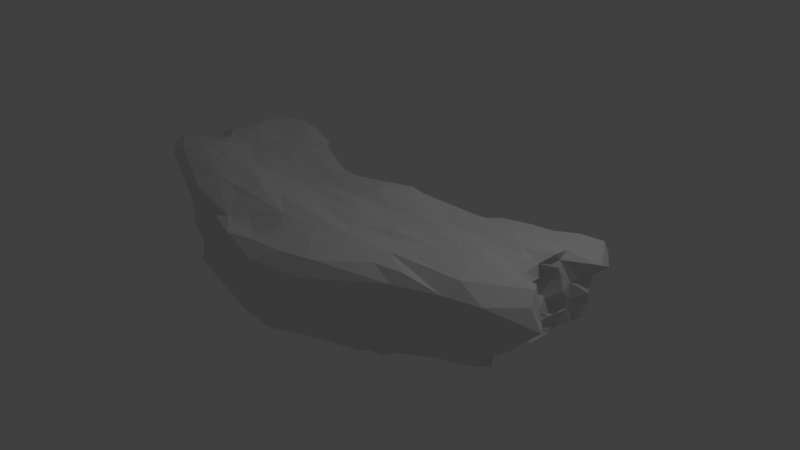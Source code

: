 # Source: Rock_3.blend  (saved by Blender 2.72.0; exported with 4.5.12 LTS)
import bpy
from mathutils import Matrix  # noqa: F401  (used for matrix-valued properties, if any)

bpy.ops.wm.read_factory_settings(use_empty=True)
scene = bpy.context.scene
scene.name = 'Scene'

# ---- collections
col_collection_1 = bpy.data.collections.new('Collection 1'); scene.collection.children.link(col_collection_1)

# ---- materials (node trees are filled in below, after node groups)
mat_rock_3 = bpy.data.materials.new('Rock 3')
mat_rock_3.alpha_threshold = 0.0
mat_rock_3.use_transparent_shadow = False
mat_rock_3.roughness = 0.5
mat_rock_3.line_color = (0.0, 0.0, 0.0, 1.0)

# ---- material node trees

# ---- world
world_world = bpy.data.worlds.new('World'); scene.world = world_world
world_world.color = (0.05088, 0.05088, 0.05088)
world_world.use_sun_shadow = False
world_world.sun_shadow_jitter_overblur = 0.0
world_world.cycles.sampling_method = 'MANUAL'
world_world.cycles.sample_map_resolution = 256

# ---- cameras
cam_camera = bpy.data.cameras.new('Camera')
cam_camera.clip_end = 100.0
cam_camera.lens = 35.0
cam_camera.sensor_width = 32.0
cam_camera.sensor_height = 18.0
cam_camera.ortho_scale = 7.314
cam_camera.dof.focus_distance = 0.0
cam_camera.dof.aperture_fstop = 128.0

# ---- lights
light_lamp = bpy.data.lights.new('Lamp', 'POINT')
light_lamp.transmission_factor = 0.0
light_lamp.cutoff_distance = 30.0
light_lamp.energy = 100.0
light_lamp.shadow_buffer_clip_start = 1.001
light_lamp.shadow_soft_size = 0.1
light_lamp.shadow_maximum_resolution = 0.006
light_lamp.use_absolute_resolution = True
light_lamp.cycles.use_multiple_importance_sampling = False

# ---- meshes
me_cube = bpy.data.meshes.new('Cube')
me_cube.from_pydata([(0.1924, -0.7028, 1.093), (0.03815, -0.8729, 1.083), (0.2054, -0.4757, 1.034), (0.08166, -0.7573, 1.065), (0.08552, -0.4311, 1.044), (0.1488, -0.2671, 1.106), (0.1353, -0.05081, 1.112), (0.02242, 0.05135, 1.041), (0.2989, -0.5903, 1.039), (0.3531, -0.7541, 1.092), (0.4381, -0.4211, 1.029), (0.2691, -0.37, 1.016), (0.4386, -0.2815, 1.03), (0.3334, -0.2113, 1.039), (0.4424, -0.03418, 1.009), (0.4325, 0.1119, 1.01), (0.5031, 0.2854, 0.9692), (0.2601, 0.1852, 1.032), (0.22, 0.09806, 1.114), (0.6927, -0.2668, 0.9897), (0.7191, -0.1017, 0.98), (0.5448, -0.3605, 1.063), (0.5584, 0.01513, 1.013), (0.5664, -0.1127, 0.9935), (0.6551, 0.2143, 1.004), (0.7053, 0.3236, 0.9609), (0.6139, 0.4784, 0.9488), (0.7178, 0.6076, 0.9315), (0.5504, 0.3846, 0.9198), (0.593, 0.3463, 0.8745), (0.9732, 0.158, 0.987), (0.8564, 0.006104, 1.001), (0.8878, -0.1064, 0.9634), (0.9089, 0.2969, 1.012), (0.9639, 0.382, 0.9427), (0.75, 0.124, 1.042), (0.9517, 0.5036, 0.9693), (0.7889, 0.5309, 0.9837), (-0.1717, -0.6795, 1.053), (-0.293, -0.5677, 0.9911), (-0.4833, -0.4881, 0.9751), (-0.6505, -0.2719, 0.9536), (-0.9195, 0.05719, 1.056), (-0.7681, -0.1094, 0.9879), (-0.03931, -0.5964, 1.072), (-0.4648, -0.3047, 0.916), (-0.3036, -0.4487, 0.9497), (-0.5717, -0.01173, 1.018), (-0.7106, 0.109, 0.9889), (-0.6746, -0.0606, 1.002), (-0.7715, 0.2433, 0.9885), (-0.9886, 0.3013, 1.028), (-0.09952, -0.3815, 0.9899), (-0.1297, -0.1671, 1.013), (-0.3307, -0.2204, 0.9154), (-0.367, 0.04282, 1.025), (-0.6117, 0.293, 0.9934), (-0.97, 0.558, 1.05), (-0.7856, 0.6433, 1.097), (-0.7961, 0.4001, 1.038), (-0.2233, -0.06498, 0.9745), (-0.2034, 0.05532, 0.9786), (-0.4571, 0.3693, 0.9827), (-0.5906, 0.4154, 1.009), (-0.7107, 0.5193, 1.044), (-0.86, 0.7758, 1.029), (-0.9927, 0.7317, 0.9874), (-0.07808, -0.9959, 1.137), (-0.07772, -1.207, 1.148), (-0.1009, -1.329, 1.162), (-0.235, -1.407, 1.137), (-0.1478, -1.584, 1.052), (-0.08643, -1.653, 0.9978), (-0.2725, -1.471, 1.088), (-0.09021, -1.839, 0.9526), (-0.1904, -1.749, 0.9573), (-0.2859, -0.7867, 1.108), (-0.4018, -0.7082, 1.039), (-0.3379, -0.9496, 1.162), (-0.3711, -1.072, 1.221), (-0.1983, -1.033, 1.154), (-0.5027, -1.183, 1.205), (-0.3623, -1.674, 0.984), (-0.3187, -1.59, 1.047), (-0.4459, -1.401, 1.164), (-0.5024, -1.615, 1.039), (-0.6021, -0.5625, 0.9704), (-0.7078, -0.4427, 0.9754), (-0.6913, -0.6801, 1.048), (-0.4971, -0.8452, 1.151), (-0.6683, -0.8816, 1.169), (-0.5486, -1.068, 1.175), (-0.5251, -1.343, 1.172), (-0.7716, -1.088, 1.165), (-0.7866, -1.294, 1.106), (-0.6144, -1.482, 1.064), (-0.8277, -0.2398, 0.9515), (-0.8365, -0.5086, 1.047), (-0.9614, -0.5467, 1.024), (-1.004, -0.6576, 1.02), (-0.8297, -0.7439, 1.11), (-1.044, -0.8725, 1.102), (-0.8332, -0.8739, 1.152), (-0.7605, -0.9768, 1.138), (-0.9138, -1.114, 1.089), (-0.9855, -1.112, 1.021), (0.07811, -1.035, 1.097), (0.2093, -1.051, 1.085), (0.328, -0.965, 1.101), (0.4406, -0.6554, 1.076), (0.481, -0.8353, 1.116), (0.6558, -0.5157, 1.082), (0.6171, -0.6607, 1.07), (0.7581, -0.397, 1.075), (0.8118, -0.2607, 1.003), (0.9732, -0.1724, 0.9809), (0.1038, -1.263, 1.18), (0.07227, -1.474, 1.139), (0.3958, -1.045, 1.102), (0.3204, -1.078, 1.084), (0.3827, -1.297, 1.159), (0.6702, -0.7573, 1.076), (0.488, -0.9405, 1.072), (0.7252, -0.5939, 1.085), (0.9848, -0.4892, 1.027), (0.9693, -0.3304, 0.946), (0.1198, -1.616, 1.08), (-0.0007792, -1.765, 0.9649), (0.6689, -0.8932, 1.102), (0.544, -1.085, 1.103), (0.8692, -0.6378, 1.134), (0.1187, -1.829, 1.028), (0.06163, -1.94, 0.9961), (0.2877, -1.599, 1.12), (0.3899, -1.806, 1.039), (0.412, -1.418, 1.128), (0.5902, -1.43, 1.074), (0.5835, -1.208, 1.111), (0.7106, -1.35, 1.062), (0.8581, -0.8631, 1.131), (0.9023, -1.1, 1.097), (0.6833, -1.075, 1.09), (0.9971, -0.9204, 1.09), (0.9646, 0.1098, 0.2241), (0.9666, 0.211, 0.1009), (0.9441, 0.1175, 0.4383), (0.9514, 0.2226, 0.2895), (1.002, 0.225, 0.5293), (0.8776, 0.02127, 0.63), (0.9873, 0.2347, 0.6662), (0.9744, 0.2107, 0.8025), (0.8842, 0.03453, 0.7596), (1.006, 0.3417, 0.1194), (0.9542, 0.3604, -0.00123), (0.9997, 0.3245, 0.2694), (1.0, 0.3289, 0.4011), (1.058, 0.4576, 0.4877), (1.034, 0.4314, 0.6987), (1.0, 0.3441, 0.604), (0.9655, 0.2636, 0.87), (1.077, 0.5101, 0.8349), (1.037, 0.5768, 0.1668), (1.011, 0.6479, 0.354), (1.035, 0.5496, 0.3865), (1.041, 0.5863, 0.6374), (0.9807, 0.7534, 0.528), (0.9369, 0.6896, 0.9327), (1.07, 0.6194, 0.7733), (0.9485, 0.8655, 0.163), (0.993, 0.7543, 0.2286), (0.9487, 0.9026, 0.4619), (0.9787, 0.7347, 0.3892), (1.069, 0.7677, 0.7033), (0.957, 0.8944, 0.5763), (1.007, 0.899, 0.903), (1.02, 0.9387, 0.7752), (0.97, -0.1139, 0.2191), (0.9336, -0.03439, 0.08272), (0.9291, -0.1953, 0.1373), (0.9572, -0.1403, -0.01257), (0.9029, -0.417, 0.1535), (0.9018, -0.3258, -0.004808), (0.8991, -0.4337, -0.008003), (0.9508, -0.6974, 0.1547), (0.8939, -0.5216, 0.2393), (0.9057, -0.9117, -0.001393), (0.9491, -0.933, 0.1879), (0.9608, -0.7746, 0.004079), (1.014, -0.7805, 0.2651), (0.9541, -0.1348, 0.3295), (0.9634, -0.0427, 0.3611), (0.9328, -0.2232, 0.4912), (0.896, -0.4071, 0.3431), (0.8919, -0.2882, 0.3008), (0.958, -0.6211, 0.4468), (1.067, -0.8504, 0.3813), (0.9677, -1.019, 0.3451), (0.9188, -0.1109, 0.6588), (0.9588, -0.1237, 0.5317), (0.9466, -0.2814, 0.5778), (0.9178, -0.2766, 0.7061), (0.9918, -0.4324, 0.5672), (1.039, -0.667, 0.581), (0.9972, -0.5101, 0.6781), (1.137, -0.9272, 0.6045), (1.196, -0.8411, 0.751), (0.9925, -0.1873, 0.8572), (0.9421, -0.01967, 0.9073), (0.9159, -0.04057, 0.814), (0.9959, -0.343, 0.8665), (1.045, -0.505, 0.8374), (1.083, -0.5517, 1.037), (1.115, -0.6822, 1.07), (1.164, -0.7228, 0.7403), (1.139, -0.827, 0.9657), (0.09943, -1.934, 0.1515), (0.1643, -1.964, -0.008062), (0.0628, -2.025, 0.3691), (0.1128, -1.937, 0.2966), (-0.00848, -2.046, 0.5187), (0.17, -2.068, 0.6058), (0.2925, -1.986, 0.7122), (0.3499, -1.949, 0.5339), (0.1295, -2.069, 0.8599), (0.247, -1.896, 1.019), (0.4015, -1.728, 0.1274), (0.3734, -1.836, 0.2086), (0.3063, -1.785, -0.0005769), (0.4434, -1.648, 0.002955), (0.4261, -1.748, 0.4156), (0.2833, -1.891, 0.3669), (0.5135, -1.638, 0.3329), (0.415, -1.796, 0.5873), (0.5477, -1.582, 0.5273), (0.5174, -1.674, 0.7392), (0.4095, -1.837, 0.721), (0.4982, -1.733, 0.8908), (0.3584, -1.944, 0.8501), (0.5537, -1.469, -0.01156), (0.6152, -1.238, 0.1456), (0.5305, -1.427, 0.2354), (0.5448, -1.524, -0.009802), (0.6342, -1.285, -0.02694), (0.5948, -1.32, 0.3932), (0.6943, -1.444, 0.708), (0.6997, -1.344, 0.6036), (0.5813, -1.563, 0.7515), (0.683, -1.457, 0.9435), (0.8715, -1.257, 0.9506), (0.7858, -1.08, 0.2184), (0.8553, -0.9961, 0.01905), (0.7907, -1.031, -0.002399), (0.9936, -1.026, 0.4777), (0.7018, -1.15, 0.3788), (0.9799, -1.112, 0.615), (0.8309, -1.201, 0.6356), (0.9467, -1.232, 0.8429), (1.021, -1.137, 0.9473), (1.06, -1.086, 0.7598), (-0.1222, -1.888, 0.09242), (-0.01302, -1.961, 0.1803), (-0.002022, -1.952, 0.001702), (-0.4771, -1.672, 0.1303), (-0.3424, -1.752, 0.2083), (-0.5163, -1.651, -0.000543), (-0.5768, -1.461, 0.008654), (-0.6933, -1.421, 0.2847), (-0.6154, -1.363, -0.001928), (-0.8308, -1.158, 0.1593), (-0.7952, -1.145, 0.004795), (-0.9237, -1.016, 0.005132), (-0.02561, -2.03, 0.3631), (-0.235, -1.882, 0.2983), (-0.5275, -1.571, 0.3935), (-0.8025, -0.9771, 0.4034), (-0.7388, -1.28, 0.2691), (-0.938, -0.9551, 0.1547), (-0.02289, -2.128, 0.7019), (-0.2329, -1.916, 0.4658), (-0.4614, -1.619, 0.6035), (-0.3587, -1.701, 0.649), (-0.4011, -1.695, 0.4733), (-0.175, -1.934, 0.644), (-0.6638, -1.449, 0.5698), (-0.7457, -1.397, 0.7816), (-0.5344, -1.629, 0.7712), (-0.7481, -1.311, 0.6438), (-0.8575, -0.9956, 0.5601), (-0.7838, -1.131, 0.6617), (-0.93, -1.051, 0.6694), (-0.1996, -1.884, 0.8511), (-0.06463, -1.989, 0.9581), (-0.0679, -2.08, 0.8066), (-0.3329, -1.717, 0.8757), (-0.6513, -1.526, 0.9133), (-0.846, -1.321, 0.9489), (-1.016, -1.116, 0.9232), (-0.8706, -1.169, 0.7824), (-1.026, -0.1169, 0.1725), (-1.044, -0.09354, -0.002181), (-1.033, -0.1742, 0.0007767), (-0.9793, -0.03772, 0.2923), (-0.9449, -0.2138, 0.3747), (-0.9763, 0.02086, 0.4154), (-1.007, -0.165, 0.6345), (-1.042, -0.04918, 0.5966), (-0.9885, -0.253, 0.6204), (-1.129, -0.07543, 0.8822), (-1.01, -0.1485, 0.9964), (-1.109, -0.2159, 0.788), (-1.071, -0.3381, 0.1224), (-1.03, -0.4318, 0.2594), (-1.101, -0.3342, 0.0004014), (-0.9899, -0.2768, 0.2224), (-0.9985, -0.3575, 0.4482), (-0.9942, -0.3918, 0.6496), (-1.023, -0.4511, 0.5336), (-1.049, -0.5312, 0.7056), (-1.05, -0.3959, 0.866), (-1.04, -0.4995, 0.9266), (-0.9458, -0.3301, 0.9793), (-1.021, -0.2646, 0.924), (-0.9397, -0.6696, 0.1139), (-1.071, -0.5236, -0.0116), (-0.9824, -0.7547, -0.01795), (-0.9595, -0.6881, 0.3601), (-0.9884, -0.5529, 0.4165), (-0.9757, -0.633, 0.2145), (-1.037, -0.596, 0.5476), (-1.019, -0.6331, 0.7269), (-1.019, -0.6551, 0.9535), (-0.9999, -0.9092, -0.004826), (-0.9889, -0.8639, 0.0297), (-0.9535, -0.9547, -0.02026), (-0.943, -0.8733, 0.4797), (-0.8678, -0.8627, 0.2832), (-0.9923, -0.9258, 0.6445), (-1.003, -0.7176, 0.5871), (-1.036, -0.9614, 0.7871), (-1.12, -0.9071, 0.9221), (-1.1, -0.77, 0.8556), (-0.9829, 0.02774, 0.1234), (-0.9656, 0.204, 0.07843), (-0.9466, 0.1591, 0.001729), (-0.9955, 0.3837, 0.1607), (-0.9534, 0.7326, 0.1496), (-0.9924, 0.5145, 0.1343), (-0.8791, 0.8705, 0.2029), (-0.8573, 0.8008, 0.2031), (-0.9457, 0.8682, 2.831e-06), (-0.9045, 0.1176, 0.2749), (-0.9808, 0.2195, 0.4573), (-1.012, 0.469, 0.3584), (-0.9849, 0.3132, 0.3393), (-1.033, 0.3582, 0.4885), (-0.9573, 0.6752, 0.3068), (-0.9949, 0.6076, 0.4496), (-0.9554, 0.7627, 0.4766), (-0.9307, 0.8349, 0.3806), (-1.076, 0.1452, 0.6107), (-1.118, -0.03928, 0.7111), (-1.095, 0.1053, 0.7517), (-0.9528, 0.1174, 0.4656), (-1.065, 0.3266, 0.6519), (-1.014, 0.6722, 0.636), (-1.055, 0.5392, 0.5575), (-0.9187, 0.847, 0.5387), (-0.9188, 0.7865, 0.6342), (-0.9468, 0.8581, 0.6402), (-1.111, 0.1565, 0.8611), (-1.037, 0.07937, 0.9979), (-1.129, 0.3211, 0.8062), (-1.056, 0.2641, 0.9748), (-1.138, 0.4871, 0.9091), (-1.097, 0.4739, 0.6911), (-1.007, 0.6463, 0.929), (-1.085, 0.5976, 0.7422), (-1.013, 0.7695, 0.8526), (-0.9377, 0.8817, 0.7427), (-0.9359, 0.8508, 0.9622), (0.1105, -0.03136, 0.1287), (0.2606, 0.02697, -0.008829), (0.333, 0.1109, 0.2444), (0.4995, 0.1265, 0.1341), (0.5076, 0.1711, -0.01554), (0.6939, 0.558, 0.1718), (0.6013, 0.3676, 0.09773), (0.7693, 0.7468, 0.009505), (0.6778, 0.4925, -0.001343), (0.8878, 0.8542, 0.1541), (0.7894, 0.788, 0.1514), (0.8471, 0.8593, -0.0261), (0.9457, 0.9007, -0.0264), (0.1271, 0.06286, 0.3835), (0.07485, 0.02167, 0.2908), (0.4662, 0.2694, 0.3117), (0.2349, 0.2302, 0.4645), (0.7076, 0.6512, 0.2974), (0.6479, 0.4379, 0.3096), (0.7712, 0.7461, 0.3647), (0.03557, 0.1912, 0.6725), (0.007359, 0.07316, 0.5955), (0.3139, 0.238, 0.6635), (0.5464, 0.3653, 0.4931), (0.2221, 0.2035, 0.549), (0.5219, 0.3788, 0.7154), (0.6646, 0.5368, 0.5398), (0.6961, 0.6833, 0.5658), (0.5592, 0.4262, 0.5954), (0.8058, 0.8326, 0.5279), (0.9171, 0.9439, 0.7615), (0.7782, 0.795, 0.7277), (0.08272, 0.1855, 0.8841), (0.5304, 0.3697, 0.8752), (0.295, 0.2804, 0.8717), (0.6226, 0.6027, 0.7375), (0.8427, 0.8958, 0.8146), (0.8197, 0.6832, 0.9181), (0.9043, 0.8295, 0.9193), (-0.227, -0.0439, 0.1311), (-0.0447, -0.01501, -0.002324), (-0.2662, 0.004279, -0.006293), (-0.1421, -0.01225, 0.2964), (-0.2049, 0.06243, 0.4026), (-0.03422, -0.003134, 0.4151), (-0.1763, 0.05279, 0.6093), (-0.04319, 0.07751, 0.8271), (-0.02247, 0.01899, 1.004), (-0.03099, 0.05988, 0.7272), (-0.2429, 0.1643, 0.806), (-0.5582, 0.1695, 0.004818), (-0.4148, 0.05439, 0.2099), (-0.4092, 0.02067, -0.01861), (-0.5633, 0.3475, 0.007437), (-0.5981, 0.3226, 0.2201), (-0.3926, 0.1993, 0.4462), (-0.498, 0.243, 0.3226), (-0.492, 0.4364, 0.4592), (-0.3079, 0.1613, 0.57), (-0.4426, 0.3764, 0.5812), (-0.3903, 0.3427, 0.8093), (-0.3212, 0.2236, 0.7916), (-0.6031, 0.4577, 0.1392), (-0.7008, 0.7048, -0.005253), (-0.7703, 0.67, 0.2096), (-0.5703, 0.5236, -0.01318), (-0.6035, 0.5279, 0.34), (-0.6965, 0.5866, 0.481), (-0.6787, 0.6429, 0.6108), (-0.5828, 0.5869, 0.7336), (-0.5458, 0.4882, 0.6013), (-0.5682, 0.6197, 0.9418), (-0.6634, 0.745, 0.8356), (-0.7503, 0.7958, 0.9598), (-0.536, 0.5205, 0.9621), (-0.935, 0.8306, 0.2158), (-0.8552, 0.8895, -0.001575), (-0.9699, 0.7997, 0.1741), (-0.8092, 0.8213, 0.1021), (-0.8395, 0.7998, 0.4327), (-0.8593, 0.8014, 0.3073), (-0.9608, 0.8428, 0.3319), (-0.9351, 0.8647, 0.5285), (-0.7724, 0.7697, 0.6638), (-0.9537, 0.8856, 0.8472), (0.2605, -0.1113, 1.093), (0.2457, -1.412, 1.145), (0.9661, 0.7118, 0.01048), (0.9442, 0.8277, -0.006559), (0.8933, -0.6094, 0.009519), (0.6081, -1.356, -0.06157), (-0.1945, -1.84, -0.00387), (-0.7549, -1.155, 0.4197), (-0.9973, -0.6616, -0.009712), (-0.99, 0.3596, 0.007755), (-0.9642, 0.5574, 0.006732), (-0.9702, 0.6943, -0.001373), (0.4066, 0.04926, 0.002871), (0.5387, 0.315, -0.01445), (0.7111, 0.6314, -0.009144), (0.2105, 0.2179, 0.7692), (0.9485, 0.8773, 0.3058), (-0.4785, 0.4078, 0.7702), (0.9654, 0.1335, 0.001848), (0.9818, 0.5562, 0.005666)], [], [(1, 106, 107), (3, 1, 0), (44, 3, 0), (2, 44, 0), (2, 4, 44), (4, 5, 52), (6, 5, 465), (8, 0, 9), (10, 8, 21), (21, 12, 10), (11, 8, 10), (2, 8, 11), (11, 12, 13), (22, 15, 14), (13, 14, 465), (14, 15, 465), (18, 465, 15), (15, 16, 17), (20, 19, 32), (21, 113, 19), (20, 23, 21), (24, 22, 35), (15, 22, 24), (14, 23, 22), (25, 26, 28), (37, 26, 25), (24, 28, 16), (28, 26, 29), (26, 413, 29), (31, 30, 35), (31, 35, 20), (30, 159, 34), (33, 36, 25), (34, 36, 33), (33, 25, 24), (36, 166, 37), (417, 37, 166), (67, 106, 1), (38, 1, 3), (38, 76, 67), (77, 76, 38), (39, 40, 77), (41, 87, 40), (87, 86, 40), (41, 40, 45), (41, 49, 43), (42, 43, 48), (42, 370, 308), (38, 3, 44), (44, 46, 39), (52, 54, 46), (45, 46, 54), (49, 45, 47), (42, 48, 50), (59, 57, 51), (54, 55, 47), (55, 56, 47), (56, 59, 50), (57, 59, 64), (58, 65, 57), (60, 53, 7), (60, 7, 427), (61, 62, 56), (62, 454, 63), (61, 56, 55), (65, 58, 453), (65, 379, 66), (80, 68, 67), (80, 76, 78), (69, 79, 70), (68, 80, 69), (117, 70, 73), (71, 72, 117), (75, 74, 127), (77, 40, 86), (78, 76, 89), (76, 77, 89), (78, 79, 80), (78, 89, 91), (70, 81, 84), (84, 81, 92), (73, 75, 71), (83, 84, 85), (82, 75, 83), (41, 43, 96), (88, 87, 97), (86, 87, 88), (90, 91, 89), (93, 92, 81), (92, 95, 84), (81, 103, 93), (320, 97, 96), (97, 87, 96), (98, 100, 97), (100, 90, 88), (99, 98, 330), (100, 98, 99), (103, 102, 104), (104, 101, 105), (106, 116, 107), (106, 68, 116), (108, 0, 1), (108, 107, 119), (9, 108, 110), (110, 109, 9), (109, 110, 112), (116, 117, 466), (116, 466, 120), (118, 122, 119), (122, 108, 119), (107, 116, 120), (119, 120, 118), (122, 110, 108), (121, 112, 110), (122, 118, 129), (123, 111, 112), (130, 113, 123), (123, 113, 111), (123, 121, 130), (124, 114, 113), (466, 133, 135), (128, 130, 121), (139, 130, 128), (130, 142, 212), (211, 124, 130), (133, 224, 134), (135, 134, 136), (136, 120, 135), (137, 138, 248), (137, 248, 140), (136, 247, 138), (140, 139, 141), (139, 128, 141), (140, 248, 257), (214, 212, 142), (144, 483, 153), (144, 154, 143), (154, 146, 143), (143, 176, 177), (145, 143, 146), (146, 147, 145), (149, 148, 145), (148, 190, 145), (149, 151, 148), (208, 151, 150), (150, 159, 207), (152, 153, 161), (161, 153, 484), (161, 163, 154), (155, 146, 154), (155, 154, 163), (163, 156, 155), (155, 158, 147), (149, 147, 158), (158, 164, 157), (159, 157, 160), (159, 160, 34), (484, 169, 161), (484, 467, 169), (161, 169, 162), (162, 163, 161), (171, 165, 162), (164, 163, 162), (160, 157, 167), (167, 172, 174), (166, 36, 160), (468, 392, 168), (169, 168, 481), (168, 169, 468), (468, 169, 467), (171, 169, 481), (172, 164, 165), (175, 165, 173), (174, 172, 175), (177, 179, 483), (176, 178, 177), (178, 181, 179), (180, 181, 193), (469, 182, 180), (184, 188, 183), (183, 187, 469), (187, 183, 185), (185, 188, 186), (185, 183, 188), (186, 250, 185), (190, 189, 143), (189, 176, 143), (190, 198, 191), (189, 193, 178), (192, 193, 191), (191, 201, 192), (192, 201, 184), (194, 195, 188), (186, 188, 195), (195, 204, 252), (197, 198, 190), (197, 148, 151), (198, 199, 191), (201, 191, 199), (199, 200, 201), (201, 200, 203), (209, 203, 200), (194, 201, 203), (202, 203, 210), (204, 202, 213), (204, 213, 205), (206, 208, 207), (115, 207, 32), (207, 115, 206), (115, 125, 206), (206, 200, 208), (209, 200, 206), (209, 206, 125), (209, 125, 124), (209, 210, 203), (211, 210, 124), (211, 212, 213), (212, 214, 213), (205, 213, 214), (214, 257, 205), (215, 260, 216), (260, 261, 216), (215, 216, 230), (215, 217, 260), (217, 271, 260), (220, 217, 222), (220, 277, 219), (221, 223, 277), (223, 291, 292), (223, 237, 224), (224, 131, 132), (225, 231, 226), (225, 228, 240), (228, 241, 240), (226, 231, 229), (229, 232, 222), (229, 231, 233), (234, 235, 232), (232, 235, 221), (134, 237, 236), (134, 224, 237), (235, 237, 221), (235, 234, 236), (236, 234, 246), (247, 136, 134), (238, 242, 239), (238, 240, 241), (243, 231, 240), (240, 239, 253), (239, 249, 253), (245, 243, 253), (245, 244, 246), (247, 244, 248), (244, 255, 248), (239, 242, 251), (250, 186, 249), (251, 249, 239), (196, 249, 186), (255, 253, 252), (254, 204, 258), (254, 258, 255), (248, 255, 256), (257, 142, 140), (259, 261, 260), (259, 471, 261), (260, 272, 259), (264, 471, 262), (259, 272, 263), (265, 273, 266), (262, 273, 265), (268, 267, 265), (267, 268, 269), (275, 276, 270), (270, 276, 333), (272, 260, 271), (278, 271, 219), (278, 263, 272), (273, 263, 281), (263, 278, 281), (281, 279, 273), (273, 262, 263), (275, 283, 286), (275, 286, 472), (286, 288, 472), (282, 277, 292), (292, 290, 282), (282, 278, 219), (281, 278, 282), (280, 282, 290), (274, 472, 288), (288, 289, 287), (288, 297, 289), (297, 338, 289), (291, 75, 293), (74, 75, 291), (293, 75, 82), (293, 85, 294), (284, 285, 294), (294, 85, 95), (294, 94, 295), (297, 284, 295), (297, 288, 286), (105, 295, 104), (298, 299, 300), (300, 312, 310), (301, 298, 302), (302, 298, 313), (302, 306, 304), (314, 306, 302), (303, 302, 305), (305, 362, 303), (306, 315, 309), (307, 360, 309), (310, 312, 311), (311, 313, 310), (326, 311, 327), (315, 306, 316), (306, 314, 316), (315, 316, 317), (318, 320, 321), (322, 473, 324), (326, 327, 325), (326, 325, 337), (328, 317, 316), (316, 326, 328), (328, 337, 329), (330, 319, 317), (330, 329, 340), (276, 331, 333), (276, 335, 332), (335, 325, 322), (334, 274, 287), (335, 334, 325), (336, 287, 289), (336, 334, 287), (336, 340, 337), (339, 101, 99), (341, 342, 343), (343, 299, 341), (350, 342, 341), (474, 343, 342), (344, 350, 353), (346, 475, 474), (345, 475, 346), (475, 345, 476), (349, 476, 345), (347, 345, 355), (347, 348, 349), (303, 350, 301), (362, 351, 350), (362, 359, 351), (350, 351, 353), (353, 351, 354), (353, 352, 344), (352, 346, 344), (357, 358, 355), (358, 366, 461), (358, 461, 348), (359, 354, 351), (359, 363, 354), (363, 374, 365), (364, 356, 365), (364, 357, 356), (364, 367, 357), (366, 357, 367), (367, 377, 378), (361, 370, 369), (369, 370, 372), (369, 359, 361), (373, 51, 57), (373, 374, 371), (376, 374, 373), (376, 373, 375), (373, 57, 375), (377, 66, 379), (381, 420, 380), (380, 394, 382), (382, 477, 380), (383, 382, 395), (386, 395, 398), (383, 386, 384), (386, 478, 384), (388, 478, 386), (386, 398, 385), (385, 387, 388), (388, 387, 479), (389, 391, 390), (390, 391, 387), (389, 392, 391), (389, 168, 392), (393, 394, 424), (393, 382, 394), (393, 396, 395), (404, 403, 395), (397, 385, 398), (398, 403, 406), (395, 403, 398), (481, 390, 399), (409, 399, 407), (481, 399, 170), (399, 409, 170), (393, 424, 401), (400, 428, 426), (402, 480, 414), (403, 405, 408), (402, 405, 403), (408, 406, 403), (407, 406, 415), (415, 408, 405), (407, 415, 411), (410, 173, 409), (173, 170, 409), (412, 426, 7), (426, 427, 7), (7, 17, 412), (17, 480, 412), (17, 7, 18), (412, 480, 426), (414, 480, 17), (413, 16, 29), (413, 415, 405), (27, 417, 415), (417, 411, 415), (416, 417, 418), (416, 418, 174), (174, 410, 416), (419, 420, 421), (419, 421, 432), (419, 431, 423), (422, 394, 380), (424, 394, 422), (425, 423, 438), (422, 425, 424), (428, 401, 424), (431, 432, 430), (430, 433, 434), (435, 431, 436), (435, 423, 431), (435, 437, 439), (450, 482, 439), (439, 440, 441), (438, 441, 425), (440, 482, 62), (442, 445, 443), (445, 442, 433), (443, 458, 444), (442, 446, 434), (446, 444, 447), (447, 437, 446), (450, 447, 448), (450, 437, 447), (448, 459, 463), (448, 447, 459), (448, 463, 449), (450, 449, 482), (452, 451, 449), (451, 454, 449), (454, 482, 449), (451, 452, 453), (456, 349, 455), (458, 455, 444), (455, 457, 461), (457, 348, 461), (459, 461, 462), (463, 459, 462), (368, 462, 366), (368, 452, 463), (464, 453, 452), (8, 2, 0), (4, 52, 44), (5, 11, 13), (465, 5, 13), (11, 4, 2), (4, 11, 5), (6, 53, 5), (18, 6, 465), (6, 18, 7), (53, 6, 7), (21, 8, 109), (8, 9, 109), (12, 11, 10), (13, 23, 14), (12, 23, 13), (17, 18, 15), (16, 28, 29), (32, 19, 114), (21, 19, 20), (23, 12, 21), (35, 22, 23), (35, 23, 20), (15, 24, 16), (24, 25, 28), (27, 26, 37), (31, 20, 32), (30, 31, 207), (207, 31, 32), (33, 35, 30), (24, 35, 33), (34, 33, 30), (36, 37, 25), (417, 27, 37), (418, 417, 166), (38, 67, 1), (39, 77, 38), (39, 45, 40), (39, 46, 45), (49, 41, 45), (48, 43, 49), (42, 51, 370), (44, 52, 46), (38, 44, 39), (45, 54, 47), (48, 56, 50), (49, 47, 48), (59, 51, 50), (42, 50, 51), (51, 372, 370), (52, 53, 54), (55, 54, 60), (60, 54, 53), (48, 47, 56), (56, 64, 59), (58, 57, 64), (57, 66, 375), (57, 65, 66), (53, 52, 5), (60, 427, 61), (60, 61, 55), (440, 62, 61), (56, 62, 63), (63, 454, 64), (64, 454, 58), (454, 451, 58), (58, 451, 453), (56, 63, 64), (65, 453, 379), (80, 67, 76), (106, 67, 68), (69, 80, 79), (71, 117, 73), (69, 70, 117), (72, 71, 75), (72, 75, 127), (79, 78, 91), (81, 79, 91), (79, 81, 70), (70, 84, 73), (73, 83, 75), (83, 73, 84), (82, 83, 85), (85, 84, 95), (87, 41, 96), (86, 89, 77), (86, 88, 89), (88, 90, 89), (103, 90, 102), (91, 90, 103), (91, 103, 81), (92, 93, 94), (94, 93, 104), (94, 95, 92), (42, 96, 43), (96, 42, 308), (320, 96, 308), (97, 320, 98), (97, 100, 88), (100, 102, 90), (100, 99, 101), (100, 101, 102), (104, 102, 101), (103, 104, 93), (107, 108, 1), (108, 9, 0), (112, 111, 109), (111, 113, 21), (109, 111, 21), (113, 114, 19), (115, 114, 125), (114, 115, 32), (117, 116, 68), (117, 68, 69), (119, 107, 120), (122, 121, 110), (121, 122, 128), (121, 123, 112), (113, 130, 124), (124, 125, 114), (72, 126, 117), (126, 127, 131), (126, 72, 127), (466, 126, 133), (126, 466, 117), (120, 466, 135), (120, 129, 118), (129, 128, 122), (129, 137, 141), (129, 120, 137), (128, 129, 141), (211, 130, 212), (130, 139, 142), (131, 127, 132), (132, 127, 74), (133, 131, 224), (131, 133, 126), (135, 133, 134), (136, 137, 120), (137, 136, 138), (141, 137, 140), (139, 140, 142), (143, 177, 144), (144, 177, 483), (145, 190, 143), (146, 155, 147), (147, 149, 145), (151, 149, 150), (207, 159, 30), (150, 207, 208), (152, 144, 153), (152, 161, 154), (152, 154, 144), (158, 156, 164), (158, 155, 156), (149, 158, 150), (157, 159, 158), (158, 159, 150), (34, 160, 36), (162, 169, 171), (165, 164, 162), (164, 156, 163), (167, 164, 172), (157, 164, 167), (166, 160, 167), (481, 170, 171), (171, 170, 165), (175, 172, 165), (165, 170, 173), (166, 174, 418), (174, 166, 167), (177, 178, 179), (193, 181, 178), (180, 193, 192), (181, 180, 182), (184, 183, 469), (184, 469, 180), (189, 190, 191), (189, 191, 193), (176, 189, 178), (180, 192, 184), (184, 201, 194), (194, 202, 195), (184, 194, 188), (196, 195, 252), (195, 196, 186), (148, 197, 190), (197, 208, 200), (208, 197, 151), (199, 197, 200), (198, 197, 199), (202, 194, 203), (202, 210, 213), (204, 195, 202), (204, 205, 258), (210, 209, 124), (210, 211, 213), (257, 214, 142), (205, 257, 258), (215, 230, 218), (230, 216, 226), (215, 218, 217), (218, 230, 217), (217, 230, 222), (271, 217, 219), (217, 220, 219), (221, 220, 222), (220, 221, 277), (277, 223, 292), (223, 221, 237), (132, 223, 224), (223, 132, 291), (291, 132, 74), (225, 227, 228), (225, 226, 227), (227, 226, 216), (231, 225, 240), (226, 229, 230), (230, 229, 222), (232, 221, 222), (232, 229, 233), (232, 233, 234), (233, 246, 234), (235, 236, 237), (236, 247, 134), (242, 238, 470), (238, 239, 240), (243, 240, 253), (231, 243, 233), (245, 233, 243), (245, 246, 233), (245, 253, 255), (244, 245, 255), (247, 246, 244), (247, 236, 246), (247, 248, 138), (250, 249, 251), (196, 252, 249), (252, 253, 249), (254, 255, 252), (254, 252, 204), (258, 256, 255), (257, 256, 258), (248, 256, 257), (259, 263, 262), (262, 471, 259), (262, 265, 264), (265, 266, 268), (268, 266, 275), (268, 275, 270), (269, 268, 270), (271, 278, 272), (266, 273, 283), (275, 266, 283), (472, 274, 275), (275, 274, 276), (277, 282, 219), (279, 281, 280), (280, 281, 282), (293, 280, 290), (280, 285, 279), (285, 280, 293), (279, 283, 273), (284, 283, 285), (285, 283, 279), (286, 283, 284), (336, 289, 338), (274, 288, 287), (290, 292, 291), (290, 291, 293), (285, 293, 294), (293, 82, 85), (284, 294, 295), (294, 95, 94), (284, 297, 286), (295, 296, 297), (105, 296, 295), (104, 295, 94), (297, 296, 338), (299, 298, 341), (310, 298, 300), (298, 310, 313), (298, 301, 341), (302, 303, 301), (304, 305, 302), (360, 304, 309), (309, 304, 306), (304, 360, 305), (360, 307, 361), (321, 307, 309), (321, 320, 308), (307, 321, 308), (370, 307, 308), (311, 312, 323), (311, 302, 313), (314, 311, 326), (314, 326, 316), (311, 314, 302), (318, 321, 309), (318, 309, 315), (318, 317, 319), (317, 318, 315), (318, 319, 320), (320, 319, 98), (322, 323, 473), (332, 322, 324), (327, 322, 325), (323, 322, 311), (311, 322, 327), (328, 326, 337), (337, 340, 329), (317, 328, 329), (329, 330, 317), (330, 340, 99), (319, 330, 98), (276, 332, 331), (332, 335, 322), (335, 276, 274), (334, 335, 274), (325, 334, 337), (334, 336, 337), (336, 338, 340), (101, 339, 296), (101, 296, 105), (339, 338, 296), (338, 339, 340), (340, 339, 99), (341, 301, 350), (342, 350, 344), (344, 474, 342), (344, 346, 474), (345, 346, 355), (347, 349, 345), (348, 347, 358), (348, 457, 349), (362, 350, 303), (352, 353, 354), (356, 352, 354), (356, 355, 352), (352, 355, 346), (356, 354, 365), (356, 357, 355), (355, 358, 347), (358, 357, 366), (360, 359, 305), (305, 359, 362), (361, 359, 360), (374, 363, 371), (363, 359, 371), (363, 365, 354), (364, 365, 374), (364, 374, 376), (367, 364, 377), (378, 366, 367), (378, 368, 366), (361, 307, 370), (359, 369, 371), (372, 371, 369), (371, 372, 373), (373, 372, 51), (375, 377, 376), (376, 377, 364), (377, 464, 378), (377, 375, 66), (464, 377, 379), (381, 380, 477), (382, 383, 477), (383, 384, 477), (386, 383, 395), (386, 385, 388), (385, 397, 387), (387, 397, 390), (481, 389, 390), (389, 481, 168), (393, 404, 396), (393, 395, 382), (404, 395, 396), (407, 398, 406), (398, 407, 397), (399, 397, 407), (399, 390, 397), (404, 393, 401), (400, 401, 428), (404, 400, 402), (400, 480, 402), (401, 400, 404), (404, 402, 403), (415, 406, 408), (409, 407, 411), (410, 409, 411), (416, 410, 411), (173, 410, 175), (426, 480, 400), (414, 17, 16), (414, 16, 413), (414, 413, 405), (402, 414, 405), (27, 415, 413), (27, 413, 26), (417, 416, 411), (174, 175, 410), (419, 380, 420), (422, 419, 423), (419, 422, 380), (422, 423, 425), (425, 428, 424), (428, 425, 429), (61, 426, 429), (426, 428, 429), (427, 426, 61), (431, 419, 432), (431, 430, 434), (434, 433, 442), (431, 434, 436), (437, 435, 446), (435, 436, 434), (435, 434, 446), (423, 435, 438), (439, 438, 435), (439, 437, 450), (440, 439, 482), (438, 439, 441), (425, 441, 429), (441, 440, 429), (440, 61, 429), (442, 443, 444), (446, 442, 444), (444, 460, 447), (447, 460, 459), (449, 463, 452), (448, 449, 450), (482, 454, 62), (456, 458, 443), (458, 456, 455), (457, 455, 349), (455, 460, 444), (460, 455, 461), (459, 460, 461), (462, 461, 366), (368, 463, 462), (378, 464, 368), (368, 464, 452), (453, 464, 379)])
_uv = me_cube.uv_layers.new(name='UVMap')
_uv.uv.foreach_set('vector', [-0.2171, 0.1951, -0.5908, 0.1108, -0.6224, -0.1671, -0.007467, 0.1287, -0.2171, 0.1951, 0.1708, -0.1565, 0.4313, 0.3817, -0.007467, 0.1287, 0.1708, -0.1565, 0.7139, -0.208, 0.4313, 0.3817, 0.1708, -0.1565, 0.7139, -0.208, 0.8311, 0.08043, 0.4313, 0.3817, 0.8311, 0.08043, 1.281, -0.116, 0.9759, 0.5856, 1.864, -0.205, 1.281, -0.116, 1.675, -0.4757, 0.42, -0.4229, 0.1708, -0.1565, -0.00329, -0.5013, 0.7906, -0.7736, 0.42, -0.4229, 0.8722, -1.092, 0.8722, -1.092, 1.085, -0.8807, 0.7906, -0.7736, 0.9463, -0.4212, 0.42, -0.4229, 0.7906, -0.7736, 0.7139, -0.208, 0.42, -0.4229, 0.9463, -0.4212, 0.9463, -0.4212, 1.085, -0.8807, 1.341, -0.6482, 1.839, -1.378, 2.212, -1.074, 1.771, -1.05, 1.341, -0.6482, 1.771, -1.05, 1.675, -0.4757, 1.771, -1.05, 2.212, -1.074, 1.675, -0.4757, 2.217, -0.485, 1.675, -0.4757, 2.212, -1.074, 2.212, -1.074, 2.597, -1.449, 2.481, -0.6248, 1.405, -1.691, 1.006, -1.554, 1.3, -2.148, 0.8722, -1.092, 0.5562, -1.577, 1.006, -1.554, 1.405, -1.691, 1.452, -1.333, 0.8722, -1.092, 2.255, -1.731, 1.839, -1.378, 1.989, -1.908, 2.212, -1.074, 1.839, -1.378, 2.255, -1.731, 1.771, -1.05, 1.452, -1.333, 1.839, -1.378, 2.455, -1.905, 2.836, -1.901, 2.688, -1.675, 2.745, -2.25, 2.836, -1.901, 2.455, -1.905, 2.255, -1.731, 2.688, -1.675, 2.597, -1.449, 2.688, -1.675, 2.836, -1.901, 2.791, -1.621, 2.836, -1.901, 2.986, -1.516, 2.791, -1.621, 1.606, -2.102, 1.944, -2.408, 1.989, -1.908, 1.606, -2.102, 1.989, -1.908, 1.405, -1.691, 1.944, -2.408, 2.123, -2.654, 2.395, -2.519, 2.23, -2.309, 2.618, -2.487, 2.455, -1.905, 2.395, -2.519, 2.618, -2.487, 2.23, -2.309, 2.23, -2.309, 2.455, -1.905, 2.255, -1.731, 2.618, -2.487, 2.91, -2.57, 2.745, -2.25, 2.992, -2.403, 2.745, -2.25, 2.91, -2.57, -0.531, 0.4391, -0.5908, 0.1108, -0.2171, 0.1951, 0.1629, 0.7001, -0.2171, 0.1951, -0.007467, 0.1287, 0.1629, 0.7001, -0.1698, 0.975, -0.531, 0.4391, 0.05817, 1.244, -0.1698, 0.975, 0.1629, 0.7001, 0.4356, 1.067, 0.561, 1.551, 0.05817, 1.244, 0.9296, 2.068, 0.4914, 2.121, 0.561, 1.551, 0.4914, 2.121, 0.2929, 1.742, 0.561, 1.551, 0.9296, 2.068, 0.561, 1.551, 1.043, 1.602, 0.9296, 2.068, 1.444, 2.332, 1.241, 2.565, 1.56, 2.976, 1.241, 2.565, 1.851, 2.595, 1.56, 2.976, 1.533, 3.337, 1.075, 3.068, 0.1629, 0.7001, -0.007467, 0.1287, 0.4313, 0.3817, 0.4313, 0.3817, 0.7671, 1.139, 0.4356, 1.067, 0.9759, 0.5856, 1.284, 1.351, 0.7671, 1.139, 1.043, 1.602, 0.7671, 1.139, 1.284, 1.351, 1.444, 2.332, 1.043, 1.602, 1.701, 2.131, 1.56, 2.976, 1.851, 2.595, 2.054, 2.855, 2.327, 3.02, 2.42, 3.382, 2.068, 3.219, 1.284, 1.351, 2.065, 1.659, 1.701, 2.131, 2.065, 1.659, 2.335, 2.536, 1.701, 2.131, 2.335, 2.536, 2.327, 3.02, 2.054, 2.855, 2.42, 3.382, 2.327, 3.02, 2.562, 3.009, 2.668, 3.22, 2.779, 3.38, 2.42, 3.382, 1.807, 1.025, 1.573, 0.6889, 2.236, 0.08942, 1.807, 1.025, 2.236, 0.08942, 2.292, 0.3977, 2.366, 1.169, 2.781, 2.323, 2.335, 2.536, 2.781, 2.323, 2.887, 2.778, 2.612, 2.696, 2.366, 1.169, 2.335, 2.536, 2.065, 1.659, 2.779, 3.38, 2.668, 3.22, 2.891, 3.314, 2.779, 3.38, 2.821, 3.536, 2.671, 3.523, -0.6852, 0.7227, -0.9819, 0.4283, -0.531, 0.4391, -0.6852, 0.7227, -0.1698, 0.975, -0.4977, 1.032, -1.249, 0.4817, -0.8233, 1.069, -1.403, 0.7107, -0.9819, 0.4283, -0.6852, 0.7227, -1.249, 0.4817, -1.514, 0.09072, -1.403, 0.7107, -1.594, 0.7725, -1.806, 0.5167, -1.98, 0.3705, -1.514, 0.09072, -2.214, 0.5531, -2.309, 0.3488, -2.147, 0.2106, 0.05817, 1.244, 0.561, 1.551, 0.2929, 1.742, -0.4977, 1.032, -0.1698, 0.975, -0.342, 1.422, -0.1698, 0.975, 0.05817, 1.244, -0.342, 1.422, -0.4977, 1.032, -0.8233, 1.069, -0.6852, 0.7227, -0.4977, 1.032, -0.342, 1.422, -0.7934, 1.438, -1.403, 0.7107, -1.027, 1.296, -1.451, 1.132, -1.451, 1.132, -1.027, 1.296, -1.366, 1.335, -1.594, 0.7725, -2.214, 0.5531, -1.806, 0.5167, -1.857, 0.8581, -1.451, 1.132, -1.919, 1.198, -2.084, 0.9294, -2.214, 0.5531, -1.857, 0.8581, 0.9296, 2.068, 1.241, 2.565, 0.9039, 2.561, -0.08922, 1.901, 0.4914, 2.121, 0.1942, 2.371, 0.2929, 1.742, 0.4914, 2.121, -0.08922, 1.901, -0.4965, 1.701, -0.7934, 1.438, -0.342, 1.422, -0.9653, 1.825, -1.366, 1.335, -1.027, 1.296, -1.366, 1.335, -1.702, 1.448, -1.451, 1.132, -1.027, 1.296, -0.764, 1.865, -0.9653, 1.825, 0.544, 2.798, 0.1942, 2.371, 0.9039, 2.561, 0.1942, 2.371, 0.4914, 2.121, 0.9039, 2.561, 0.00322, 2.606, -0.3109, 2.131, 0.1942, 2.371, -0.3109, 2.131, -0.4965, 1.701, -0.08922, 1.901, -0.3478, 2.516, 0.00322, 2.606, -0.3145, 2.768, -0.3109, 2.131, 0.00322, 2.606, -0.3478, 2.516, -0.764, 1.865, -0.5901, 2.034, -1.072, 2.099, -1.072, 2.099, -0.6874, 2.376, -1.11, 2.326, -0.5908, 0.1108, -1.075, 0.01091, -0.6224, -0.1671, -0.5908, 0.1108, -0.9819, 0.4283, -1.075, 0.01091, -0.4194, -0.3993, 0.1708, -0.1565, -0.2171, 0.1951, -0.4194, -0.3993, -0.6224, -0.1671, -0.7139, -0.4243, -0.00329, -0.5013, -0.4194, -0.3993, -0.2288, -0.7547, -0.2288, -0.7547, 0.1951, -0.8217, -0.00329, -0.5013, 0.1951, -0.8217, -0.2288, -0.7547, 0.1078, -1.128, -1.075, 0.01091, -1.514, 0.09072, -1.425, -0.2271, -1.075, 0.01091, -1.425, -0.2271, -1.163, -0.4899, -0.6501, -0.5689, -0.4605, -0.7817, -0.7139, -0.4243, -0.4605, -0.7817, -0.4194, -0.3993, -0.7139, -0.4243, -0.6224, -0.1671, -1.075, 0.01091, -1.163, -0.4899, -0.7139, -0.4243, -1.163, -0.4899, -0.6501, -0.5689, -0.4605, -0.7817, -0.2288, -0.7547, -0.4194, -0.3993, -0.117, -1.228, 0.1078, -1.128, -0.2288, -0.7547, -0.4605, -0.7817, -0.6501, -0.5689, -0.7691, -0.8843, 0.1721, -1.429, 0.4124, -1.286, 0.1078, -1.128, -0.01385, -1.66, 0.5562, -1.577, 0.1721, -1.429, 0.1721, -1.429, 0.5562, -1.577, 0.4124, -1.286, 0.1721, -1.429, -0.117, -1.228, -0.01385, -1.66, 0.2176, -2.077, 0.9375, -1.868, 0.5562, -1.577, -1.425, -0.2271, -1.774, -0.3289, -1.463, -0.5928, -0.3977, -1.183, -0.01385, -1.66, -0.117, -1.228, -0.41, -1.537, -0.01385, -1.66, -0.3977, -1.183, -0.01385, -1.66, -0.5444, -1.796, -0.2291, -2.058, -0.01255, -2.128, 0.2176, -2.077, -0.01385, -1.66, -1.774, -0.3289, -2.31, -0.231, -2.194, -0.5253, -1.463, -0.5928, -2.194, -0.5253, -1.483, -0.8811, -1.483, -0.8811, -1.163, -0.4899, -1.463, -0.5928, -0.9861, -0.9759, -1.331, -1.215, -1.297, -1.605, -0.9861, -0.9759, -1.297, -1.605, -0.8529, -1.583, -1.483, -0.8811, -1.659, -1.243, -1.331, -1.215, -0.8529, -1.583, -0.41, -1.537, -0.7866, -1.17, -0.41, -1.537, -0.3977, -1.183, -0.7866, -1.17, -0.8529, -1.583, -1.297, -1.605, -0.978, -1.897, -0.4644, -2.154, -0.2291, -2.058, -0.5444, -1.796, 2.202, -4.789, 1.986, -5.118, 2.803, -4.914, 2.202, -4.789, 2.488, -4.143, 1.778, -4.367, 2.488, -4.143, 2.075, -4.094, 1.778, -4.367, 1.778, -4.367, 1.109, -4.451, 1.38, -4.888, 1.723, -3.707, 1.778, -4.367, 2.075, -4.094, 2.075, -4.094, 2.064, -3.467, 1.723, -3.707, 2.04, -3.156, 1.5, -3.193, 1.723, -3.707, 1.5, -3.193, 1.348, -3.991, 1.723, -3.707, 2.04, -3.156, 1.56, -2.89, 1.5, -3.193, 1.358, -2.724, 1.56, -2.89, 1.974, -2.816, 1.974, -2.816, 2.123, -2.654, 1.468, -2.472, 2.642, -4.541, 2.803, -4.914, 3.254, -4.105, 3.254, -4.105, 2.803, -4.914, 3.46, -4.62, 3.254, -4.105, 2.883, -3.622, 2.488, -4.143, 2.391, -3.708, 2.075, -4.094, 2.488, -4.143, 2.391, -3.708, 2.488, -4.143, 2.883, -3.622, 2.883, -3.622, 2.656, -3.462, 2.391, -3.708, 2.391, -3.708, 2.322, -3.278, 2.064, -3.467, 2.04, -3.156, 2.064, -3.467, 2.322, -3.278, 2.322, -3.278, 2.828, -3.133, 2.513, -3.043, 2.123, -2.654, 2.513, -3.043, 2.648, -2.77, 2.123, -2.654, 2.648, -2.77, 2.395, -2.519, 3.46, -4.62, 3.603, -3.718, 3.254, -4.105, 3.46, -4.62, 3.904, -4.305, 3.603, -3.718, 3.254, -4.105, 3.603, -3.718, 3.161, -3.605, 3.161, -3.605, 2.883, -3.622, 3.254, -4.105, 3.336, -3.389, 3.158, -3.119, 3.161, -3.605, 2.828, -3.133, 2.883, -3.622, 3.161, -3.605, 2.648, -2.77, 2.513, -3.043, 2.816, -2.858, 2.816, -2.858, 3.028, -2.891, 3.079, -2.68, 2.91, -2.57, 2.618, -2.487, 2.648, -2.77, 4.217, -4.085, 4.455, -4.007, 4.026, -3.559, 3.603, -3.718, 4.026, -3.559, 3.746, -3.281, 4.026, -3.559, 3.603, -3.718, 4.217, -4.085, 4.217, -4.085, 3.603, -3.718, 3.904, -4.305, 3.336, -3.389, 3.603, -3.718, 3.746, -3.281, 3.028, -2.891, 2.828, -3.133, 3.158, -3.119, 3.14, -2.74, 3.158, -3.119, 3.326, -2.899, 3.079, -2.68, 3.028, -2.891, 3.14, -2.74, 1.38, -4.888, 0.9893, -5.22, 1.986, -5.118, 1.109, -4.451, 0.7804, -4.681, 1.38, -4.888, 0.7804, -4.681, 0.2598, -5.151, 0.9893, -5.22, -0.02318, -4.517, 0.2598, -5.151, 0.5054, -4.111, -0.7913, -4.834, -0.14, -5.087, -0.02318, -4.517, -0.321, -4.168, -1.005, -3.712, -0.9275, -4.217, -0.9275, -4.217, -1.412, -4.561, -0.7913, -4.834, -1.412, -4.561, -0.9275, -4.217, -1.925, -4.326, -1.925, -4.326, -1.005, -3.712, -1.604, -3.633, -1.925, -4.326, -0.9275, -4.217, -1.005, -3.712, -1.604, -3.633, -2.219, -4.105, -1.925, -4.326, 1.348, -3.991, 1.029, -4.086, 1.778, -4.367, 1.029, -4.086, 1.109, -4.451, 1.778, -4.367, 1.348, -3.991, 1.072, -3.481, 0.7841, -3.656, 1.029, -4.086, 0.5054, -4.111, 0.7804, -4.681, 0.2056, -3.913, 0.5054, -4.111, 0.7841, -3.656, 0.7841, -3.656, 0.2122, -3.249, 0.2056, -3.913, 0.2056, -3.913, 0.2122, -3.249, -0.321, -4.168, -0.3597, -3.461, -1.026, -3.245, -1.005, -3.712, -1.604, -3.633, -1.005, -3.712, -1.026, -3.245, -1.026, -3.245, -0.9009, -2.685, -1.336, -2.793, 1.178, -3.153, 1.072, -3.481, 1.348, -3.991, 1.178, -3.153, 1.5, -3.193, 1.56, -2.89, 1.072, -3.481, 0.654, -3.268, 0.7841, -3.656, 0.2122, -3.249, 0.7841, -3.656, 0.654, -3.268, 0.654, -3.268, 0.742, -2.979, 0.2122, -3.249, 0.2122, -3.249, 0.742, -2.979, 0.09155, -2.926, 0.5059, -2.565, 0.09155, -2.926, 0.742, -2.979, -0.3597, -3.461, 0.2122, -3.249, 0.09155, -2.926, -0.3768, -3.029, 0.09155, -2.926, 0.1226, -2.533, -0.9009, -2.685, -0.3768, -3.029, -0.4312, -2.588, -0.9009, -2.685, -0.4312, -2.588, -0.605, -2.482, 0.9827, -2.579, 1.358, -2.724, 1.468, -2.472, 1.065, -2.275, 1.468, -2.472, 1.3, -2.148, 1.468, -2.472, 1.065, -2.275, 0.9827, -2.579, 1.065, -2.275, 0.6675, -2.241, 0.9827, -2.579, 0.9827, -2.579, 0.742, -2.979, 1.358, -2.724, 0.5059, -2.565, 0.742, -2.979, 0.9827, -2.579, 0.5059, -2.565, 0.9827, -2.579, 0.6675, -2.241, 0.5059, -2.565, 0.6675, -2.241, 0.2176, -2.077, 0.5059, -2.565, 0.1226, -2.533, 0.09155, -2.926, -0.01255, -2.128, 0.1226, -2.533, 0.2176, -2.077, -0.01255, -2.128, -0.2291, -2.058, -0.4312, -2.588, -0.2291, -2.058, -0.4644, -2.154, -0.4312, -2.588, -0.605, -2.482, -0.4312, -2.588, -0.4644, -2.154, -0.4644, -2.154, -0.978, -1.897, -0.605, -2.482, -4.344, -0.3365, -4.303, 0.1069, -4.855, -0.5852, -4.303, 0.1069, -4.913, -0.005402, -4.855, -0.5852, -4.344, -0.3365, -4.855, -0.5852, -3.534, -0.7654, -4.344, -0.3365, -3.643, -0.102, -4.303, 0.1069, -3.643, -0.102, -3.694, 0.1616, -4.303, 0.1069, -3.093, -0.2327, -3.643, -0.102, -3.136, -0.6667, -3.093, -0.2327, -2.966, 0.1079, -3.268, 0.1271, -2.842, -0.4548, -2.684, -0.07515, -2.966, 0.1079, -2.684, -0.07515, -2.549, 0.2338, -2.76, 0.2033, -2.684, -0.07515, -2.545, -0.457, -2.31, -0.231, -2.31, -0.231, -2.206, -0.02365, -2.408, 0.04965, -4.058, -1.61, -3.274, -1.709, -3.904, -1.186, -4.058, -1.61, -4.301, -2.096, -3.204, -2.39, -4.301, -2.096, -4.046, -2.523, -3.204, -2.39, -3.904, -1.186, -3.274, -1.709, -3.25, -1.222, -3.25, -1.222, -2.906, -0.9619, -3.136, -0.6667, -3.25, -1.222, -3.274, -1.709, -2.732, -1.576, -2.443, -1.059, -2.647, -0.7653, -2.906, -0.9619, -2.906, -0.9619, -2.647, -0.7653, -2.842, -0.4548, -2.194, -0.5253, -2.545, -0.457, -2.224, -0.7936, -2.194, -0.5253, -2.31, -0.231, -2.545, -0.457, -2.647, -0.7653, -2.545, -0.457, -2.842, -0.4548, -2.647, -0.7653, -2.443, -1.059, -2.224, -0.7936, -2.224, -0.7936, -2.443, -1.059, -2.227, -1.337, -1.659, -1.243, -1.483, -0.8811, -2.194, -0.5253, -3.913, -2.788, -3.492, -3.41, -2.891, -3.035, -3.913, -2.788, -3.204, -2.39, -4.046, -2.523, -2.617, -2.333, -3.274, -1.709, -3.204, -2.39, -3.204, -2.39, -2.891, -3.035, -2.241, -2.728, -2.891, -3.035, -2.238, -3.26, -2.241, -2.728, -2.092, -1.964, -2.617, -2.333, -2.241, -2.728, -2.092, -1.964, -2.027, -1.653, -2.227, -1.337, -1.659, -1.243, -2.027, -1.653, -1.297, -1.605, -2.027, -1.653, -1.725, -2.218, -1.297, -1.605, -2.891, -3.035, -3.492, -3.41, -2.54, -3.998, -2.219, -4.105, -1.604, -3.633, -2.238, -3.26, -2.54, -3.998, -2.238, -3.26, -2.891, -3.035, -1.563, -3.174, -2.238, -3.26, -1.604, -3.633, -1.725, -2.218, -2.241, -2.728, -1.336, -2.793, -1.361, -2.46, -0.9009, -2.685, -1.093, -2.256, -1.361, -2.46, -1.093, -2.256, -1.725, -2.218, -1.297, -1.605, -1.725, -2.218, -1.285, -1.921, -0.978, -1.897, -0.5444, -1.796, -0.8529, -1.583, -4.571, 0.5709, -4.913, -0.005402, -4.303, 0.1069, -4.571, 0.5709, -4.892, 0.8926, -4.913, -0.005402, -4.303, 0.1069, -3.898, 0.8201, -4.571, 0.5709, -4.617, 2.262, -4.892, 0.8926, -4.202, 1.971, -4.571, 0.5709, -3.898, 0.8201, -4.046, 1.352, -4.243, 2.877, -3.367, 1.992, -3.2, 2.717, -4.202, 1.971, -3.367, 1.992, -4.243, 2.877, -3.04, 3.858, -4.124, 3.29, -4.243, 2.877, -4.124, 3.29, -3.04, 3.858, -3.458, 4.167, -2.927, 3.168, -2.395, 4.408, -2.994, 4.648, -2.994, 4.648, -2.395, 4.408, -2.822, 4.898, -3.898, 0.8201, -4.303, 0.1069, -3.694, 0.1616, -3.389, 0.7284, -3.694, 0.1616, -3.268, 0.1271, -3.389, 0.7284, -4.046, 1.352, -3.898, 0.8201, -3.367, 1.992, -4.046, 1.352, -3.246, 1.419, -4.046, 1.352, -3.389, 0.7284, -3.246, 1.419, -3.246, 1.419, -2.813, 1.505, -3.367, 1.992, -3.367, 1.992, -4.202, 1.971, -4.046, 1.352, -2.927, 3.168, -2.578, 2.184, -2.21, 2.389, -2.927, 3.168, -2.21, 2.389, -2.416, 3.168, -2.21, 2.389, -1.879, 2.773, -2.416, 3.168, -3.041, 0.5519, -2.966, 0.1079, -2.76, 0.2033, -2.76, 0.2033, -2.6, 0.5515, -3.041, 0.5519, -3.041, 0.5519, -3.389, 0.7284, -3.268, 0.1271, -3.246, 1.419, -3.389, 0.7284, -3.041, 0.5519, -2.837, 1.162, -3.041, 0.5519, -2.6, 0.5515, -2.074, 3.526, -2.416, 3.168, -1.879, 2.773, -1.879, 2.773, -1.522, 2.914, -1.694, 3.189, -1.879, 2.773, -1.608, 2.522, -1.522, 2.914, -1.608, 2.522, -1.103, 2.823, -1.522, 2.914, -2.549, 0.2338, -2.214, 0.5531, -2.37, 0.9455, -2.309, 0.3488, -2.214, 0.5531, -2.549, 0.2338, -2.37, 0.9455, -2.214, 0.5531, -2.084, 0.9294, -2.37, 0.9455, -1.919, 1.198, -1.946, 1.593, -1.98, 2.069, -2.406, 1.491, -1.946, 1.593, -1.946, 1.593, -1.919, 1.198, -1.702, 1.448, -1.946, 1.593, -1.368, 1.805, -1.548, 2.046, -1.608, 2.522, -1.98, 2.069, -1.548, 2.046, -1.608, 2.522, -1.879, 2.773, -2.21, 2.389, -1.11, 2.326, -1.548, 2.046, -1.072, 2.099, 0.461, 5.556, 0.4496, 6.185, 0.1111, 6.13, 0.1111, 6.13, -0.4637, 6.005, -0.3733, 5.596, 0.7526, 5.189, 0.461, 5.556, 0.3116, 4.798, 0.3116, 4.798, 0.461, 5.556, -0.003472, 5.244, 0.3116, 4.798, 0.3519, 4.071, 0.6236, 4.088, -0.09187, 4.441, 0.3519, 4.071, 0.3116, 4.798, 0.9687, 4.822, 0.3116, 4.798, 0.9597, 4.204, 0.9597, 4.204, 1.33, 4.726, 0.9687, 4.822, 0.3519, 4.071, 0.06193, 3.828, 0.6909, 3.572, 1.106, 3.459, 1.056, 3.878, 0.6909, 3.572, -0.3733, 5.596, -0.4637, 6.005, -0.5223, 4.993, -0.5223, 4.993, -0.003472, 5.244, -0.3733, 5.596, -0.704, 4.297, -0.5223, 4.993, -1.192, 4.803, 0.06193, 3.828, 0.3519, 4.071, -0.247, 4.084, 0.3519, 4.071, -0.09187, 4.441, -0.247, 4.084, 0.06193, 3.828, -0.247, 4.084, -0.2328, 3.532, 0.2928, 3.203, 0.544, 2.798, 0.6915, 3.128, -1.542, 4.986, -1.751, 5.499, -2.093, 5.348, -0.704, 4.297, -1.192, 4.803, -1.179, 4.199, -0.704, 4.297, -1.179, 4.199, -0.9829, 3.519, -0.6271, 3.843, -0.2328, 3.532, -0.247, 4.084, -0.247, 4.084, -0.704, 4.297, -0.6271, 3.843, -0.6271, 3.843, -0.9829, 3.519, -0.5331, 3.32, -0.3145, 2.768, -0.009473, 2.948, -0.2328, 3.532, -0.3145, 2.768, -0.5331, 3.32, -0.7144, 2.883, -2.395, 4.408, -2.634, 5.0, -2.822, 4.898, -2.395, 4.408, -1.838, 4.141, -2.418, 5.007, -1.838, 4.141, -1.179, 4.199, -1.542, 4.986, -1.461, 3.589, -2.074, 3.526, -1.694, 3.189, -1.838, 4.141, -1.461, 3.589, -1.179, 4.199, -1.27, 3.136, -1.694, 3.189, -1.522, 2.914, -1.27, 3.136, -1.461, 3.589, -1.694, 3.189, -1.27, 3.136, -0.7144, 2.883, -0.9829, 3.519, -0.8682, 2.646, -0.6874, 2.376, -0.3478, 2.516, 1.023, 5.793, 1.644, 5.931, 1.519, 6.211, 1.519, 6.211, 0.4496, 6.185, 1.023, 5.793, 1.387, 5.264, 1.644, 5.931, 1.023, 5.793, 2.272, 6.089, 1.519, 6.211, 1.644, 5.931, 2.182, 5.57, 1.387, 5.264, 1.945, 5.021, 2.711, 5.537, 2.966, 5.884, 2.272, 6.089, 3.34, 5.258, 2.966, 5.884, 2.711, 5.537, 2.966, 5.884, 3.34, 5.258, 3.457, 5.749, 4.276, 5.176, 3.457, 5.749, 3.34, 5.258, 3.643, 4.86, 3.34, 5.258, 3.011, 4.892, 3.643, 4.86, 3.845, 4.734, 4.276, 5.176, 0.9687, 4.822, 1.387, 5.264, 0.7526, 5.189, 1.33, 4.726, 1.653, 4.719, 1.387, 5.264, 1.33, 4.726, 1.488, 4.239, 1.653, 4.719, 1.387, 5.264, 1.653, 4.719, 1.945, 5.021, 1.945, 5.021, 1.653, 4.719, 2.01, 4.536, 1.945, 5.021, 2.373, 4.916, 2.182, 5.57, 2.373, 4.916, 2.711, 5.537, 2.182, 5.57, 3.046, 4.372, 3.433, 4.482, 3.011, 4.892, 3.433, 4.482, 3.23, 4.105, 3.736, 4.326, 3.433, 4.482, 3.736, 4.326, 3.845, 4.734, 1.488, 4.239, 2.01, 4.536, 1.653, 4.719, 1.488, 4.239, 1.939, 4.198, 2.01, 4.536, 1.939, 4.198, 2.278, 4.046, 2.446, 4.353, 2.682, 4.118, 2.718, 4.598, 2.446, 4.353, 2.682, 4.118, 3.046, 4.372, 2.718, 4.598, 2.682, 4.118, 2.981, 4.006, 3.046, 4.372, 3.23, 4.105, 3.046, 4.372, 2.981, 4.006, 2.981, 4.006, 2.751, 3.701, 3.001, 3.744, 1.399, 3.88, 1.533, 3.337, 1.591, 3.651, 1.591, 3.651, 1.533, 3.337, 1.903, 3.454, 1.591, 3.651, 1.488, 4.239, 1.399, 3.88, 2.249, 3.681, 2.068, 3.219, 2.42, 3.382, 2.249, 3.681, 2.278, 4.046, 1.933, 3.828, 2.441, 3.904, 2.278, 4.046, 2.249, 3.681, 2.441, 3.904, 2.249, 3.681, 2.551, 3.595, 2.249, 3.681, 2.42, 3.382, 2.551, 3.595, 2.751, 3.701, 2.671, 3.523, 2.821, 3.536, 5.813, -0.4773, 5.83, 0.5142, 5.397, 0.03187, 5.397, 0.03187, 4.893, 0.1194, 4.972, -0.754, 4.972, -0.754, 5.722, -0.925, 5.397, 0.03187, 5.268, -1.198, 4.972, -0.754, 4.582, -1.338, 5.188, -1.99, 4.582, -1.338, 4.479, -1.935, 5.268, -1.198, 5.188, -1.99, 5.678, -1.424, 5.188, -1.99, 5.583, -1.853, 5.678, -1.424, 5.275, -2.475, 5.583, -1.853, 5.188, -1.99, 5.188, -1.99, 4.479, -1.935, 4.714, -2.467, 4.714, -2.467, 4.843, -3.256, 5.275, -2.475, 5.275, -2.475, 4.843, -3.256, 5.126, -2.929, 4.247, -3.382, 4.712, -3.702, 4.413, -3.127, 4.413, -3.127, 4.712, -3.702, 4.843, -3.256, 4.247, -3.382, 4.455, -4.007, 4.712, -3.702, 4.247, -3.382, 4.026, -3.559, 4.455, -4.007, 4.452, -0.1105, 4.893, 0.1194, 4.462, 0.4476, 4.452, -0.1105, 4.972, -0.754, 4.893, 0.1194, 4.452, -0.1105, 4.203, -0.651, 4.582, -1.338, 4.0, -0.4245, 4.032, -1.54, 4.582, -1.338, 4.277, -2.573, 4.714, -2.467, 4.479, -1.935, 4.479, -1.935, 4.032, -1.54, 3.843, -2.039, 4.582, -1.338, 4.032, -1.54, 4.479, -1.935, 3.746, -3.281, 4.413, -3.127, 3.989, -2.751, 3.57, -2.724, 3.989, -2.751, 3.66, -2.349, 3.746, -3.281, 3.989, -2.751, 3.493, -3.035, 3.989, -2.751, 3.57, -2.724, 3.493, -3.035, 4.452, -0.1105, 4.462, 0.4476, 3.892, 0.2928, 3.517, 0.01797, 3.399, 0.5193, 2.961, 0.4576, 3.586, -0.7816, 3.24, -0.3905, 3.015, -0.8357, 4.032, -1.54, 3.448, -1.471, 3.718, -1.656, 3.586, -0.7816, 3.448, -1.471, 4.032, -1.54, 3.718, -1.656, 3.843, -2.039, 4.032, -1.54, 3.66, -2.349, 3.843, -2.039, 3.363, -2.034, 3.363, -2.034, 3.718, -1.656, 3.448, -1.471, 3.66, -2.349, 3.363, -2.034, 3.317, -2.517, 3.195, -2.696, 3.326, -2.899, 3.57, -2.724, 3.326, -2.899, 3.493, -3.035, 3.57, -2.724, 2.937, -0.108, 2.961, 0.4576, 2.236, 0.08942, 2.961, 0.4576, 2.292, 0.3977, 2.236, 0.08942, 2.236, 0.08942, 2.481, -0.6248, 2.937, -0.108, 2.481, -0.6248, 3.24, -0.3905, 2.937, -0.108, 2.481, -0.6248, 2.236, 0.08942, 2.217, -0.485, 2.937, -0.108, 3.24, -0.3905, 2.961, 0.4576, 3.015, -0.8357, 3.24, -0.3905, 2.481, -0.6248, 2.986, -1.516, 2.597, -1.449, 2.791, -1.621, 2.986, -1.516, 3.363, -2.034, 3.448, -1.471, 2.983, -2.181, 2.992, -2.403, 3.363, -2.034, 2.992, -2.403, 3.317, -2.517, 3.363, -2.034, 3.186, -2.607, 2.992, -2.403, 3.068, -2.598, 3.186, -2.607, 3.068, -2.598, 3.079, -2.68, 3.079, -2.68, 3.195, -2.696, 3.186, -2.607, 5.423, 1.07, 5.83, 0.5142, 5.847, 1.221, 5.423, 1.07, 5.847, 1.221, 5.854, 1.677, 5.423, 1.07, 5.122, 1.724, 4.493, 1.192, 4.849, 0.7638, 4.893, 0.1194, 5.397, 0.03187, 4.462, 0.4476, 4.893, 0.1194, 4.849, 0.7638, 3.858, 1.024, 4.493, 1.192, 3.889, 1.541, 4.849, 0.7638, 3.858, 1.024, 4.462, 0.4476, 3.399, 0.5193, 3.892, 0.2928, 4.462, 0.4476, 5.122, 1.724, 5.854, 1.677, 5.631, 2.371, 5.631, 2.371, 5.565, 2.895, 4.929, 2.594, 4.336, 1.869, 5.122, 1.724, 4.745, 2.233, 4.336, 1.869, 4.493, 1.192, 5.122, 1.724, 4.336, 1.869, 4.118, 2.581, 3.825, 2.311, 3.72, 2.746, 3.293, 2.439, 3.825, 2.311, 3.825, 2.311, 3.15, 2.123, 3.243, 1.71, 3.889, 1.541, 3.243, 1.71, 3.858, 1.024, 3.15, 2.123, 3.293, 2.439, 2.781, 2.323, 5.074, 3.151, 5.521, 3.468, 5.156, 4.09, 5.521, 3.468, 5.074, 3.151, 5.565, 2.895, 5.156, 4.09, 4.576, 4.382, 4.419, 3.812, 5.074, 3.151, 4.417, 3.065, 4.929, 2.594, 4.417, 3.065, 4.419, 3.812, 4.013, 3.243, 4.013, 3.243, 4.118, 2.581, 4.417, 3.065, 3.72, 2.746, 4.013, 3.243, 3.588, 3.222, 3.72, 2.746, 4.118, 2.581, 4.013, 3.243, 3.588, 3.222, 3.713, 3.845, 3.353, 3.486, 3.588, 3.222, 4.013, 3.243, 3.713, 3.845, 3.588, 3.222, 3.353, 3.486, 3.368, 2.925, 3.72, 2.746, 3.368, 2.925, 3.293, 2.439, 3.098, 3.204, 2.951, 2.977, 3.368, 2.925, 2.951, 2.977, 2.887, 2.778, 3.368, 2.925, 2.887, 2.778, 3.293, 2.439, 3.368, 2.925, 2.951, 2.977, 3.098, 3.204, 2.891, 3.314, 4.73, 4.814, 4.276, 5.176, 4.127, 4.431, 4.576, 4.382, 4.127, 4.431, 4.419, 3.812, 4.127, 4.431, 4.032, 4.624, 3.736, 4.326, 4.032, 4.624, 3.845, 4.734, 3.736, 4.326, 3.713, 3.845, 3.736, 4.326, 3.405, 3.963, 3.353, 3.486, 3.713, 3.845, 3.405, 3.963, 3.177, 3.853, 3.405, 3.963, 3.23, 4.105, 3.177, 3.853, 3.098, 3.204, 3.353, 3.486, 2.913, 3.63, 2.891, 3.314, 3.098, 3.204, 0.42, -0.4229, 0.7139, -0.208, 0.1708, -0.1565, 0.8311, 0.08043, 0.9759, 0.5856, 0.4313, 0.3817, 1.281, -0.116, 0.9463, -0.4212, 1.341, -0.6482, 1.675, -0.4757, 1.281, -0.116, 1.341, -0.6482, 0.9463, -0.4212, 0.8311, 0.08043, 0.7139, -0.208, 0.8311, 0.08043, 0.9463, -0.4212, 1.281, -0.116, 1.864, -0.205, 1.573, 0.6889, 1.281, -0.116, 2.217, -0.485, 1.864, -0.205, 1.675, -0.4757, 1.864, -0.205, 2.217, -0.485, 2.236, 0.08942, 1.573, 0.6889, 1.864, -0.205, 2.236, 0.08942, 0.8722, -1.092, 0.42, -0.4229, 0.1951, -0.8217, 0.42, -0.4229, -0.00329, -0.5013, 0.1951, -0.8217, 1.085, -0.8807, 0.9463, -0.4212, 0.7906, -0.7736, 1.341, -0.6482, 1.452, -1.333, 1.771, -1.05, 1.085, -0.8807, 1.452, -1.333, 1.341, -0.6482, 2.481, -0.6248, 2.217, -0.485, 2.212, -1.074, 2.597, -1.449, 2.688, -1.675, 2.791, -1.621, 1.3, -2.148, 1.006, -1.554, 0.9375, -1.868, 0.8722, -1.092, 1.006, -1.554, 1.405, -1.691, 1.452, -1.333, 1.085, -0.8807, 0.8722, -1.092, 1.989, -1.908, 1.839, -1.378, 1.452, -1.333, 1.989, -1.908, 1.452, -1.333, 1.405, -1.691, 2.212, -1.074, 2.255, -1.731, 2.597, -1.449, 2.255, -1.731, 2.455, -1.905, 2.688, -1.675, 2.983, -2.181, 2.836, -1.901, 2.745, -2.25, 1.606, -2.102, 1.405, -1.691, 1.3, -2.148, 1.944, -2.408, 1.606, -2.102, 1.468, -2.472, 1.468, -2.472, 1.606, -2.102, 1.3, -2.148, 2.23, -2.309, 1.989, -1.908, 1.944, -2.408, 2.255, -1.731, 1.989, -1.908, 2.23, -2.309, 2.395, -2.519, 2.23, -2.309, 1.944, -2.408, 2.618, -2.487, 2.745, -2.25, 2.455, -1.905, 2.992, -2.403, 2.983, -2.181, 2.745, -2.25, 3.068, -2.598, 2.992, -2.403, 2.91, -2.57, 0.1629, 0.7001, -0.531, 0.4391, -0.2171, 0.1951, 0.4356, 1.067, 0.05817, 1.244, 0.1629, 0.7001, 0.4356, 1.067, 1.043, 1.602, 0.561, 1.551, 0.4356, 1.067, 0.7671, 1.139, 1.043, 1.602, 1.444, 2.332, 0.9296, 2.068, 1.043, 1.602, 1.851, 2.595, 1.241, 2.565, 1.444, 2.332, 1.56, 2.976, 2.068, 3.219, 1.533, 3.337, 0.4313, 0.3817, 0.9759, 0.5856, 0.7671, 1.139, 0.1629, 0.7001, 0.4313, 0.3817, 0.4356, 1.067, 1.043, 1.602, 1.284, 1.351, 1.701, 2.131, 1.851, 2.595, 2.335, 2.536, 2.054, 2.855, 1.444, 2.332, 1.701, 2.131, 1.851, 2.595, 2.327, 3.02, 2.068, 3.219, 2.054, 2.855, 1.56, 2.976, 2.054, 2.855, 2.068, 3.219, 2.068, 3.219, 1.903, 3.454, 1.533, 3.337, 0.9759, 0.5856, 1.573, 0.6889, 1.284, 1.351, 2.065, 1.659, 1.284, 1.351, 1.807, 1.025, 1.807, 1.025, 1.284, 1.351, 1.573, 0.6889, 1.851, 2.595, 1.701, 2.131, 2.335, 2.536, 2.335, 2.536, 2.562, 3.009, 2.327, 3.02, 2.668, 3.22, 2.42, 3.382, 2.562, 3.009, 2.42, 3.382, 2.671, 3.523, 2.551, 3.595, 2.42, 3.382, 2.779, 3.38, 2.671, 3.523, 1.573, 0.6889, 0.9759, 0.5856, 1.281, -0.116, 1.807, 1.025, 2.292, 0.3977, 2.366, 1.169, 1.807, 1.025, 2.366, 1.169, 2.065, 1.659, 3.15, 2.123, 2.781, 2.323, 2.366, 1.169, 2.335, 2.536, 2.781, 2.323, 2.612, 2.696, 2.612, 2.696, 2.887, 2.778, 2.562, 3.009, 2.562, 3.009, 2.887, 2.778, 2.668, 3.22, 2.887, 2.778, 2.951, 2.977, 2.668, 3.22, 2.668, 3.22, 2.951, 2.977, 2.891, 3.314, 2.335, 2.536, 2.612, 2.696, 2.562, 3.009, 2.779, 3.38, 2.891, 3.314, 2.821, 3.536, -0.6852, 0.7227, -0.531, 0.4391, -0.1698, 0.975, -0.5908, 0.1108, -0.531, 0.4391, -0.9819, 0.4283, -1.249, 0.4817, -0.6852, 0.7227, -0.8233, 1.069, -1.806, 0.5167, -1.514, 0.09072, -1.594, 0.7725, -1.249, 0.4817, -1.403, 0.7107, -1.514, 0.09072, -1.98, 0.3705, -1.806, 0.5167, -2.214, 0.5531, -1.98, 0.3705, -2.214, 0.5531, -2.147, 0.2106, -0.8233, 1.069, -0.4977, 1.032, -0.7934, 1.438, -1.027, 1.296, -0.8233, 1.069, -0.7934, 1.438, -0.8233, 1.069, -1.027, 1.296, -1.403, 0.7107, -1.403, 0.7107, -1.451, 1.132, -1.594, 0.7725, -1.594, 0.7725, -1.857, 0.8581, -2.214, 0.5531, -1.857, 0.8581, -1.594, 0.7725, -1.451, 1.132, -2.084, 0.9294, -1.857, 0.8581, -1.919, 1.198, -1.919, 1.198, -1.451, 1.132, -1.702, 1.448, 0.4914, 2.121, 0.9296, 2.068, 0.9039, 2.561, 0.2929, 1.742, -0.342, 1.422, 0.05817, 1.244, 0.2929, 1.742, -0.08922, 1.901, -0.342, 1.422, -0.08922, 1.901, -0.4965, 1.701, -0.342, 1.422, -0.764, 1.865, -0.4965, 1.701, -0.5901, 2.034, -0.7934, 1.438, -0.4965, 1.701, -0.764, 1.865, -0.7934, 1.438, -0.764, 1.865, -1.027, 1.296, -1.366, 1.335, -0.9653, 1.825, -1.368, 1.805, -1.368, 1.805, -0.9653, 1.825, -1.072, 2.099, -1.368, 1.805, -1.702, 1.448, -1.366, 1.335, 1.56, 2.976, 0.9039, 2.561, 1.241, 2.565, 0.9039, 2.561, 1.56, 2.976, 1.075, 3.068, 0.544, 2.798, 0.9039, 2.561, 1.075, 3.068, 0.1942, 2.371, 0.544, 2.798, 0.00322, 2.606, 0.1942, 2.371, -0.3109, 2.131, -0.08922, 1.901, -0.3109, 2.131, -0.5901, 2.034, -0.4965, 1.701, -0.3109, 2.131, -0.3478, 2.516, -0.6874, 2.376, -0.3109, 2.131, -0.6874, 2.376, -0.5901, 2.034, -1.072, 2.099, -0.5901, 2.034, -0.6874, 2.376, -0.764, 1.865, -1.072, 2.099, -0.9653, 1.825, -0.6224, -0.1671, -0.4194, -0.3993, -0.2171, 0.1951, -0.4194, -0.3993, -0.00329, -0.5013, 0.1708, -0.1565, 0.1078, -1.128, 0.4124, -1.286, 0.1951, -0.8217, 0.4124, -1.286, 0.5562, -1.577, 0.8722, -1.092, 0.1951, -0.8217, 0.4124, -1.286, 0.8722, -1.092, 0.5562, -1.577, 0.9375, -1.868, 1.006, -1.554, 1.065, -2.275, 0.9375, -1.868, 0.6675, -2.241, 0.9375, -1.868, 1.065, -2.275, 1.3, -2.148, -1.514, 0.09072, -1.075, 0.01091, -0.9819, 0.4283, -1.514, 0.09072, -0.9819, 0.4283, -1.249, 0.4817, -0.7139, -0.4243, -0.6224, -0.1671, -1.163, -0.4899, -0.4605, -0.7817, -0.117, -1.228, -0.2288, -0.7547, -0.117, -1.228, -0.4605, -0.7817, -0.3977, -1.183, -0.117, -1.228, 0.1721, -1.429, 0.1078, -1.128, 0.5562, -1.577, -0.01385, -1.66, 0.2176, -2.077, 0.2176, -2.077, 0.6675, -2.241, 0.9375, -1.868, -1.98, 0.3705, -1.813, 0.02166, -1.514, 0.09072, -1.813, 0.02166, -2.147, 0.2106, -2.206, -0.02365, -1.813, 0.02166, -1.98, 0.3705, -2.147, 0.2106, -1.425, -0.2271, -1.813, 0.02166, -1.774, -0.3289, -1.813, 0.02166, -1.425, -0.2271, -1.514, 0.09072, -1.163, -0.4899, -1.425, -0.2271, -1.463, -0.5928, -1.163, -0.4899, -0.7691, -0.8843, -0.6501, -0.5689, -0.7691, -0.8843, -0.3977, -1.183, -0.4605, -0.7817, -0.7691, -0.8843, -0.9861, -0.9759, -0.7866, -1.17, -0.7691, -0.8843, -1.163, -0.4899, -0.9861, -0.9759, -0.3977, -1.183, -0.7691, -0.8843, -0.7866, -1.17, -0.01255, -2.128, -0.01385, -1.66, -0.2291, -2.058, -0.01385, -1.66, -0.41, -1.537, -0.5444, -1.796, -2.206, -0.02365, -2.147, 0.2106, -2.408, 0.04965, -2.408, 0.04965, -2.147, 0.2106, -2.309, 0.3488, -1.774, -0.3289, -2.206, -0.02365, -2.31, -0.231, -2.206, -0.02365, -1.774, -0.3289, -1.813, 0.02166, -1.463, -0.5928, -1.774, -0.3289, -2.194, -0.5253, -1.483, -0.8811, -0.9861, -0.9759, -1.163, -0.4899, -0.9861, -0.9759, -1.483, -0.8811, -1.331, -1.215, -0.7866, -1.17, -0.9861, -0.9759, -0.8529, -1.583, -0.41, -1.537, -0.8529, -1.583, -0.5444, -1.796, 1.778, -4.367, 1.38, -4.888, 2.202, -4.789, 2.202, -4.789, 1.38, -4.888, 1.986, -5.118, 1.723, -3.707, 1.348, -3.991, 1.778, -4.367, 2.075, -4.094, 2.391, -3.708, 2.064, -3.467, 2.064, -3.467, 2.04, -3.156, 1.723, -3.707, 1.56, -2.89, 2.04, -3.156, 1.974, -2.816, 1.468, -2.472, 2.123, -2.654, 1.944, -2.408, 1.974, -2.816, 1.468, -2.472, 1.358, -2.724, 2.642, -4.541, 2.202, -4.789, 2.803, -4.914, 2.642, -4.541, 3.254, -4.105, 2.488, -4.143, 2.642, -4.541, 2.488, -4.143, 2.202, -4.789, 2.322, -3.278, 2.656, -3.462, 2.828, -3.133, 2.322, -3.278, 2.391, -3.708, 2.656, -3.462, 2.04, -3.156, 2.322, -3.278, 1.974, -2.816, 2.513, -3.043, 2.123, -2.654, 2.322, -3.278, 2.322, -3.278, 2.123, -2.654, 1.974, -2.816, 2.395, -2.519, 2.648, -2.77, 2.618, -2.487, 3.161, -3.605, 3.603, -3.718, 3.336, -3.389, 3.158, -3.119, 2.828, -3.133, 3.161, -3.605, 2.828, -3.133, 2.656, -3.462, 2.883, -3.622, 2.816, -2.858, 2.828, -3.133, 3.028, -2.891, 2.513, -3.043, 2.828, -3.133, 2.816, -2.858, 2.91, -2.57, 2.648, -2.77, 2.816, -2.858, 3.746, -3.281, 3.493, -3.035, 3.336, -3.389, 3.336, -3.389, 3.493, -3.035, 3.158, -3.119, 3.14, -2.74, 3.028, -2.891, 3.158, -3.119, 3.158, -3.119, 3.493, -3.035, 3.326, -2.899, 2.91, -2.57, 3.079, -2.68, 3.068, -2.598, 3.079, -2.68, 2.91, -2.57, 2.816, -2.858, 1.38, -4.888, 0.7804, -4.681, 0.9893, -5.22, 0.5054, -4.111, 0.2598, -5.151, 0.7804, -4.681, -0.02318, -4.517, 0.5054, -4.111, 0.2056, -3.913, 0.2598, -5.151, -0.02318, -4.517, -0.14, -5.087, -0.321, -4.168, -0.9275, -4.217, -0.7913, -4.834, -0.321, -4.168, -0.7913, -4.834, -0.02318, -4.517, 1.029, -4.086, 1.348, -3.991, 0.7841, -3.656, 1.029, -4.086, 0.7841, -3.656, 0.5054, -4.111, 1.109, -4.451, 1.029, -4.086, 0.7804, -4.681, -0.02318, -4.517, 0.2056, -3.913, -0.321, -4.168, -0.321, -4.168, 0.2122, -3.249, -0.3597, -3.461, -0.3597, -3.461, -0.3768, -3.029, -1.026, -3.245, -0.321, -4.168, -0.3597, -3.461, -1.005, -3.712, -1.563, -3.174, -1.026, -3.245, -1.336, -2.793, -1.026, -3.245, -1.563, -3.174, -1.604, -3.633, 1.5, -3.193, 1.178, -3.153, 1.348, -3.991, 1.178, -3.153, 1.358, -2.724, 0.742, -2.979, 1.358, -2.724, 1.178, -3.153, 1.56, -2.89, 0.654, -3.268, 1.178, -3.153, 0.742, -2.979, 1.072, -3.481, 1.178, -3.153, 0.654, -3.268, -0.3768, -3.029, -0.3597, -3.461, 0.09155, -2.926, -0.3768, -3.029, 0.1226, -2.533, -0.4312, -2.588, -0.9009, -2.685, -1.026, -3.245, -0.3768, -3.029, -0.9009, -2.685, -0.605, -2.482, -1.093, -2.256, 0.1226, -2.533, 0.5059, -2.565, 0.2176, -2.077, 0.1226, -2.533, -0.01255, -2.128, -0.4312, -2.588, -0.978, -1.897, -0.4644, -2.154, -0.5444, -1.796, -0.605, -2.482, -0.978, -1.897, -1.093, -2.256, -4.344, -0.3365, -3.534, -0.7654, -3.88, -0.3855, -3.534, -0.7654, -4.855, -0.5852, -3.904, -1.186, -4.344, -0.3365, -3.88, -0.3855, -3.643, -0.102, -3.88, -0.3855, -3.534, -0.7654, -3.643, -0.102, -3.643, -0.102, -3.534, -0.7654, -3.136, -0.6667, -3.694, 0.1616, -3.643, -0.102, -3.268, 0.1271, -3.643, -0.102, -3.093, -0.2327, -3.268, 0.1271, -2.842, -0.4548, -3.093, -0.2327, -3.136, -0.6667, -3.093, -0.2327, -2.842, -0.4548, -2.966, 0.1079, -2.966, 0.1079, -2.684, -0.07515, -2.76, 0.2033, -2.684, -0.07515, -2.842, -0.4548, -2.545, -0.457, -2.408, 0.04965, -2.684, -0.07515, -2.31, -0.231, -2.684, -0.07515, -2.408, 0.04965, -2.549, 0.2338, -2.549, 0.2338, -2.408, 0.04965, -2.309, 0.3488, -4.058, -1.61, -4.624, -1.459, -4.301, -2.096, -4.058, -1.61, -3.904, -1.186, -4.624, -1.459, -4.624, -1.459, -3.904, -1.186, -4.855, -0.5852, -3.274, -1.709, -4.058, -1.61, -3.204, -2.39, -3.904, -1.186, -3.25, -1.222, -3.534, -0.7654, -3.534, -0.7654, -3.25, -1.222, -3.136, -0.6667, -2.906, -0.9619, -2.842, -0.4548, -3.136, -0.6667, -2.906, -0.9619, -3.25, -1.222, -2.732, -1.576, -2.906, -0.9619, -2.732, -1.576, -2.443, -1.059, -2.732, -1.576, -2.227, -1.337, -2.443, -1.059, -2.647, -0.7653, -2.224, -0.7936, -2.545, -0.457, -2.224, -0.7936, -1.659, -1.243, -2.194, -0.5253, -3.492, -3.41, -3.913, -2.788, -3.749, -3.252, -3.913, -2.788, -2.891, -3.035, -3.204, -2.39, -2.617, -2.333, -3.204, -2.39, -2.241, -2.728, -3.274, -1.709, -2.617, -2.333, -2.732, -1.576, -2.092, -1.964, -2.732, -1.576, -2.617, -2.333, -2.092, -1.964, -2.227, -1.337, -2.732, -1.576, -2.092, -1.964, -2.241, -2.728, -1.725, -2.218, -2.027, -1.653, -2.092, -1.964, -1.725, -2.218, -1.659, -1.243, -2.227, -1.337, -2.027, -1.653, -1.659, -1.243, -2.224, -0.7936, -2.227, -1.337, -1.659, -1.243, -1.297, -1.605, -1.331, -1.215, -2.219, -4.105, -2.238, -3.26, -2.54, -3.998, -1.563, -3.174, -1.336, -2.793, -2.238, -3.26, -1.336, -2.793, -2.241, -2.728, -2.238, -3.26, -1.361, -2.46, -1.725, -2.218, -1.336, -2.793, -1.361, -2.46, -1.336, -2.793, -0.9009, -2.685, -1.093, -2.256, -1.285, -1.921, -1.725, -2.218, -0.978, -1.897, -1.285, -1.921, -1.093, -2.256, -1.297, -1.605, -1.285, -1.921, -0.978, -1.897, -4.571, 0.5709, -4.046, 1.352, -4.202, 1.971, -4.202, 1.971, -4.892, 0.8926, -4.571, 0.5709, -4.202, 1.971, -4.243, 2.877, -4.617, 2.262, -4.243, 2.877, -3.2, 2.717, -3.04, 3.858, -3.04, 3.858, -3.2, 2.717, -2.927, 3.168, -3.04, 3.858, -2.927, 3.168, -2.994, 4.648, -3.458, 4.167, -3.04, 3.858, -2.994, 4.648, -3.694, 0.1616, -3.389, 0.7284, -3.898, 0.8201, -3.2, 2.717, -3.367, 1.992, -2.578, 2.184, -2.927, 3.168, -3.2, 2.717, -2.578, 2.184, -2.416, 3.168, -2.074, 3.526, -2.927, 3.168, -2.927, 3.168, -2.074, 3.526, -2.395, 4.408, -2.966, 0.1079, -3.041, 0.5519, -3.268, 0.1271, -2.813, 1.505, -3.246, 1.419, -2.837, 1.162, -2.837, 1.162, -3.246, 1.419, -3.041, 0.5519, -2.37, 0.9455, -2.837, 1.162, -2.6, 0.5515, -2.837, 1.162, -2.406, 1.491, -2.813, 1.505, -2.406, 1.491, -2.837, 1.162, -2.37, 0.9455, -2.813, 1.505, -2.578, 2.184, -3.367, 1.992, -1.98, 2.069, -2.578, 2.184, -2.406, 1.491, -2.406, 1.491, -2.578, 2.184, -2.813, 1.505, -2.21, 2.389, -2.578, 2.184, -1.98, 2.069, -1.27, 3.136, -1.522, 2.914, -1.103, 2.823, -2.074, 3.526, -1.879, 2.773, -1.694, 3.189, -2.6, 0.5515, -2.76, 0.2033, -2.549, 0.2338, -2.6, 0.5515, -2.549, 0.2338, -2.37, 0.9455, -2.406, 1.491, -2.37, 0.9455, -1.946, 1.593, -2.37, 0.9455, -2.084, 0.9294, -1.919, 1.198, -1.98, 2.069, -1.946, 1.593, -1.548, 2.046, -1.946, 1.593, -1.702, 1.448, -1.368, 1.805, -1.98, 2.069, -1.608, 2.522, -2.21, 2.389, -1.548, 2.046, -1.223, 2.467, -1.608, 2.522, -1.11, 2.326, -1.223, 2.467, -1.548, 2.046, -1.072, 2.099, -1.548, 2.046, -1.368, 1.805, -1.608, 2.522, -1.223, 2.467, -1.103, 2.823, 0.4496, 6.185, 0.461, 5.556, 1.023, 5.793, -0.3733, 5.596, 0.461, 5.556, 0.1111, 6.13, 0.461, 5.556, -0.3733, 5.596, -0.003472, 5.244, 0.461, 5.556, 0.7526, 5.189, 1.023, 5.793, 0.3116, 4.798, 0.9687, 4.822, 0.7526, 5.189, 0.6236, 4.088, 0.9597, 4.204, 0.3116, 4.798, 1.056, 3.878, 0.6236, 4.088, 0.6909, 3.572, 0.6909, 3.572, 0.6236, 4.088, 0.3519, 4.071, 0.6236, 4.088, 1.056, 3.878, 0.9597, 4.204, 1.056, 3.878, 1.106, 3.459, 1.399, 3.88, 0.6915, 3.128, 1.106, 3.459, 0.6909, 3.572, 0.6915, 3.128, 0.544, 2.798, 1.075, 3.068, 1.106, 3.459, 0.6915, 3.128, 1.075, 3.068, 1.533, 3.337, 1.106, 3.459, 1.075, 3.068, -0.5223, 4.993, -0.4637, 6.005, -1.208, 5.795, -0.5223, 4.993, 0.3116, 4.798, -0.003472, 5.244, -0.09187, 4.441, -0.5223, 4.993, -0.704, 4.297, -0.09187, 4.441, -0.704, 4.297, -0.247, 4.084, -0.5223, 4.993, -0.09187, 4.441, 0.3116, 4.798, 0.2928, 3.203, 0.6915, 3.128, 0.6909, 3.572, 0.2928, 3.203, 0.6909, 3.572, 0.06193, 3.828, 0.2928, 3.203, -0.2328, 3.532, -0.009473, 2.948, -0.2328, 3.532, 0.2928, 3.203, 0.06193, 3.828, 0.2928, 3.203, -0.009473, 2.948, 0.544, 2.798, 0.544, 2.798, -0.009473, 2.948, 0.00322, 2.606, -1.542, 4.986, -1.208, 5.795, -1.751, 5.499, -2.418, 5.007, -1.542, 4.986, -2.093, 5.348, -1.192, 4.803, -1.542, 4.986, -1.179, 4.199, -1.208, 5.795, -1.542, 4.986, -0.5223, 4.993, -0.5223, 4.993, -1.542, 4.986, -1.192, 4.803, -0.6271, 3.843, -0.704, 4.297, -0.9829, 3.519, -0.9829, 3.519, -0.7144, 2.883, -0.5331, 3.32, -0.2328, 3.532, -0.6271, 3.843, -0.5331, 3.32, -0.5331, 3.32, -0.3145, 2.768, -0.2328, 3.532, -0.3145, 2.768, -0.7144, 2.883, -0.3478, 2.516, -0.009473, 2.948, -0.3145, 2.768, 0.00322, 2.606, -2.395, 4.408, -2.418, 5.007, -2.634, 5.0, -2.418, 5.007, -1.838, 4.141, -1.542, 4.986, -1.838, 4.141, -2.395, 4.408, -2.074, 3.526, -1.461, 3.589, -1.838, 4.141, -2.074, 3.526, -1.179, 4.199, -1.461, 3.589, -0.9829, 3.519, -1.461, 3.589, -1.27, 3.136, -0.9829, 3.519, -1.27, 3.136, -1.103, 2.823, -0.7144, 2.883, -0.6874, 2.376, -0.8682, 2.646, -1.223, 2.467, -0.6874, 2.376, -1.223, 2.467, -1.11, 2.326, -0.8682, 2.646, -1.103, 2.823, -1.223, 2.467, -1.103, 2.823, -0.8682, 2.646, -0.7144, 2.883, -0.7144, 2.883, -0.8682, 2.646, -0.3478, 2.516, 1.023, 5.793, 0.7526, 5.189, 1.387, 5.264, 1.644, 5.931, 1.387, 5.264, 2.182, 5.57, 2.182, 5.57, 2.272, 6.089, 1.644, 5.931, 2.182, 5.57, 2.711, 5.537, 2.272, 6.089, 3.34, 5.258, 2.711, 5.537, 3.011, 4.892, 3.643, 4.86, 4.276, 5.176, 3.34, 5.258, 3.845, 4.734, 3.643, 4.86, 3.433, 4.482, 3.845, 4.734, 4.032, 4.624, 4.276, 5.176, 1.33, 4.726, 1.387, 5.264, 0.9687, 4.822, 2.373, 4.916, 1.945, 5.021, 2.01, 4.536, 2.718, 4.598, 2.373, 4.916, 2.01, 4.536, 2.718, 4.598, 3.011, 4.892, 2.373, 4.916, 2.373, 4.916, 3.011, 4.892, 2.711, 5.537, 2.718, 4.598, 2.01, 4.536, 2.446, 4.353, 2.718, 4.598, 3.046, 4.372, 3.011, 4.892, 3.011, 4.892, 3.433, 4.482, 3.643, 4.86, 3.433, 4.482, 3.046, 4.372, 3.23, 4.105, 1.056, 3.878, 1.488, 4.239, 0.9597, 4.204, 0.9597, 4.204, 1.488, 4.239, 1.33, 4.726, 1.399, 3.88, 1.488, 4.239, 1.056, 3.878, 2.278, 4.046, 1.939, 4.198, 1.933, 3.828, 1.939, 4.198, 1.488, 4.239, 1.933, 3.828, 1.939, 4.198, 2.446, 4.353, 2.01, 4.536, 2.682, 4.118, 2.446, 4.353, 2.278, 4.046, 2.682, 4.118, 2.278, 4.046, 2.441, 3.904, 2.981, 4.006, 2.682, 4.118, 2.751, 3.701, 3.001, 3.744, 3.23, 4.105, 2.981, 4.006, 3.001, 3.744, 3.177, 3.853, 3.23, 4.105, 1.399, 3.88, 1.106, 3.459, 1.533, 3.337, 1.488, 4.239, 1.591, 3.651, 1.933, 3.828, 1.903, 3.454, 1.933, 3.828, 1.591, 3.651, 1.933, 3.828, 1.903, 3.454, 2.249, 3.681, 2.249, 3.681, 1.903, 3.454, 2.068, 3.219, 2.551, 3.595, 2.751, 3.701, 2.441, 3.904, 2.441, 3.904, 2.751, 3.701, 2.682, 4.118, 2.751, 3.701, 2.913, 3.63, 3.001, 3.744, 2.751, 3.701, 2.551, 3.595, 2.671, 3.523, 2.913, 3.63, 2.751, 3.701, 2.821, 3.536, 5.813, -0.4773, 5.397, 0.03187, 5.722, -0.925, 4.972, -0.754, 5.268, -1.198, 5.722, -0.925, 5.268, -1.198, 5.678, -1.424, 5.722, -0.925, 5.188, -1.99, 5.268, -1.198, 4.582, -1.338, 5.188, -1.99, 4.714, -2.467, 5.275, -2.475, 4.714, -2.467, 4.277, -2.573, 4.843, -3.256, 4.843, -3.256, 4.277, -2.573, 4.413, -3.127, 3.746, -3.281, 4.247, -3.382, 4.413, -3.127, 4.247, -3.382, 3.746, -3.281, 4.026, -3.559, 4.452, -0.1105, 4.0, -0.4245, 4.203, -0.651, 4.452, -0.1105, 4.582, -1.338, 4.972, -0.754, 4.0, -0.4245, 4.582, -1.338, 4.203, -0.651, 3.66, -2.349, 4.479, -1.935, 3.843, -2.039, 4.479, -1.935, 3.66, -2.349, 4.277, -2.573, 3.989, -2.751, 4.277, -2.573, 3.66, -2.349, 3.989, -2.751, 4.413, -3.127, 4.277, -2.573, 4.0, -0.4245, 4.452, -0.1105, 3.892, 0.2928, 3.517, 0.01797, 3.892, 0.2928, 3.399, 0.5193, 4.0, -0.4245, 3.517, 0.01797, 3.586, -0.7816, 3.517, 0.01797, 3.24, -0.3905, 3.586, -0.7816, 3.892, 0.2928, 3.517, 0.01797, 4.0, -0.4245, 4.0, -0.4245, 3.586, -0.7816, 4.032, -1.54, 3.363, -2.034, 3.843, -2.039, 3.718, -1.656, 3.57, -2.724, 3.66, -2.349, 3.317, -2.517, 3.195, -2.696, 3.57, -2.724, 3.317, -2.517, 3.186, -2.607, 3.195, -2.696, 3.317, -2.517, 3.326, -2.899, 3.195, -2.696, 3.14, -2.74, 2.961, 0.4576, 3.24, -0.3905, 3.517, 0.01797, 3.015, -0.8357, 2.481, -0.6248, 2.597, -1.449, 3.015, -0.8357, 2.597, -1.449, 2.986, -1.516, 3.015, -0.8357, 2.986, -1.516, 3.448, -1.471, 3.586, -0.7816, 3.015, -0.8357, 3.448, -1.471, 2.983, -2.181, 3.363, -2.034, 2.986, -1.516, 2.983, -2.181, 2.986, -1.516, 2.836, -1.901, 2.992, -2.403, 3.186, -2.607, 3.317, -2.517, 3.079, -2.68, 3.14, -2.74, 3.195, -2.696, 5.423, 1.07, 5.397, 0.03187, 5.83, 0.5142, 4.849, 0.7638, 5.423, 1.07, 4.493, 1.192, 5.423, 1.07, 4.849, 0.7638, 5.397, 0.03187, 4.849, 0.7638, 4.493, 1.192, 3.858, 1.024, 3.858, 1.024, 3.399, 0.5193, 4.462, 0.4476, 3.399, 0.5193, 3.858, 1.024, 3.085, 1.233, 2.366, 1.169, 2.961, 0.4576, 3.085, 1.233, 2.961, 0.4576, 3.399, 0.5193, 3.085, 1.233, 2.292, 0.3977, 2.961, 0.4576, 2.366, 1.169, 5.122, 1.724, 5.423, 1.07, 5.854, 1.677, 5.122, 1.724, 5.631, 2.371, 4.929, 2.594, 4.929, 2.594, 5.565, 2.895, 5.074, 3.151, 5.122, 1.724, 4.929, 2.594, 4.745, 2.233, 4.118, 2.581, 4.336, 1.869, 4.417, 3.065, 4.336, 1.869, 4.745, 2.233, 4.929, 2.594, 4.336, 1.869, 4.929, 2.594, 4.417, 3.065, 4.493, 1.192, 4.336, 1.869, 3.889, 1.541, 3.825, 2.311, 3.889, 1.541, 4.336, 1.869, 3.825, 2.311, 4.118, 2.581, 3.72, 2.746, 3.15, 2.123, 3.825, 2.311, 3.293, 2.439, 3.889, 1.541, 3.825, 2.311, 3.243, 1.71, 3.858, 1.024, 3.243, 1.71, 3.085, 1.233, 3.243, 1.71, 3.15, 2.123, 3.085, 1.233, 3.15, 2.123, 2.366, 1.169, 3.085, 1.233, 5.074, 3.151, 5.156, 4.09, 4.419, 3.812, 4.417, 3.065, 5.074, 3.151, 4.419, 3.812, 4.419, 3.812, 3.961, 4.075, 4.013, 3.243, 4.013, 3.243, 3.961, 4.075, 3.713, 3.845, 3.368, 2.925, 3.353, 3.486, 3.098, 3.204, 3.588, 3.222, 3.368, 2.925, 3.72, 2.746, 3.293, 2.439, 2.887, 2.778, 2.781, 2.323, 4.73, 4.814, 4.576, 4.382, 5.156, 4.09, 4.576, 4.382, 4.73, 4.814, 4.127, 4.431, 4.032, 4.624, 4.127, 4.431, 4.276, 5.176, 4.127, 4.431, 3.961, 4.075, 4.419, 3.812, 3.961, 4.075, 4.127, 4.431, 3.736, 4.326, 3.713, 3.845, 3.961, 4.075, 3.736, 4.326, 3.405, 3.963, 3.736, 4.326, 3.23, 4.105, 3.177, 3.853, 3.353, 3.486, 3.405, 3.963, 3.001, 3.744, 2.913, 3.63, 3.177, 3.853, 3.177, 3.853, 2.913, 3.63, 3.098, 3.204, 2.891, 3.314, 2.913, 3.63, 2.821, 3.536])
me_cube.materials.append(mat_rock_3)
me_cube.use_remesh_preserve_volume = False
me_cube.use_remesh_preserve_attributes = False
me_cube.use_mirror_vertex_groups = False
me_cube.update()

# ---- objects
ob_cube = bpy.data.objects.new('Cube', me_cube)
ob_lamp = bpy.data.objects.new('Lamp', light_lamp)
ob_camera = bpy.data.objects.new('Camera', cam_camera)

# ---- transforms, parenting, visibility, modifiers, constraints
ob_cube.location = (0.0, 0.0, 0.0)
ob_cube.scale = (2.792, 1.0, 1.0)
ob_cube.lock_rotations_4d = False
ob_cube.empty_display_type = 'ARROWS'
ob_cube.lineart.crease_threshold = 0.0
ob_lamp.location = (4.076, 1.005, 5.904)
ob_lamp.rotation_euler = (0.6503, 0.05522, 1.866)
ob_lamp.lock_rotations_4d = False
ob_lamp.empty_display_type = 'ARROWS'
ob_lamp.color = (0.0, 0.0, 0.0, 0.0)
ob_lamp.lineart.crease_threshold = 0.0
ob_camera.location = (7.481, -6.508, 5.344)
ob_camera.rotation_euler = (1.109, 0.01082, 0.8149)
ob_camera.lock_rotations_4d = False
ob_camera.empty_display_type = 'ARROWS'
ob_camera.color = (0.0, 0.0, 0.0, 0.0)
ob_camera.display_type = 'WIRE'
ob_camera.lineart.crease_threshold = 0.0

# ---- collection membership
col_collection_1.objects.link(ob_cube)
col_collection_1.objects.link(ob_lamp)
col_collection_1.objects.link(ob_camera)

# ---- scene / render settings (as saved in the file)
scene.camera = ob_camera
scene.frame_start = 1; scene.frame_end = 250; scene.frame_set(1)
scene.render.engine = 'BLENDER_EEVEE_NEXT'
scene.render.resolution_percentage = 50
scene.render.dither_intensity = 0.0
scene.cycles.use_denoising = False
scene.cycles.samples = 10
scene.cycles.sampling_pattern = 'TABULATED_SOBOL'
scene.cycles.light_sampling_threshold = 0.0
scene.cycles.use_adaptive_sampling = False
scene.cycles.use_light_tree = False
scene.cycles.blur_glossy = 0.0
scene.cycles.pixel_filter_type = 'GAUSSIAN'
scene.cycles.sample_clamp_indirect = 0.0
scene.view_settings.view_transform = 'Standard'
bpy.context.view_layer.update()
